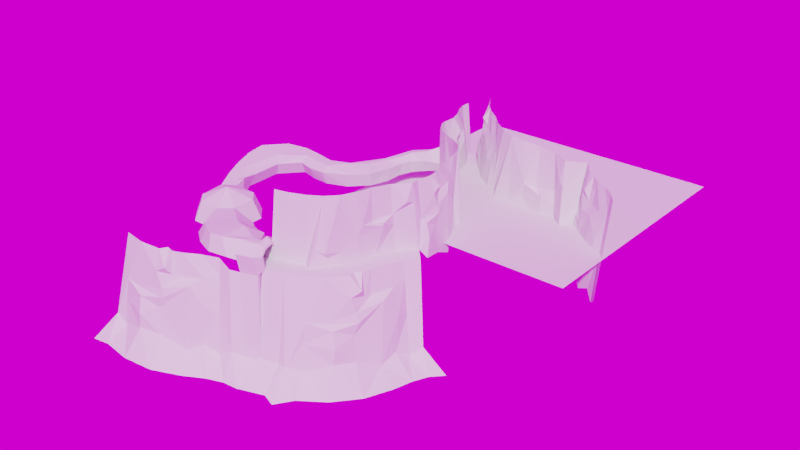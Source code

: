 # Source: CLIFF.blend  (saved by Blender 2.90.8; exported with 4.5.12 LTS)
import bpy
from mathutils import Matrix  # noqa: F401  (used for matrix-valued properties, if any)

bpy.ops.wm.read_factory_settings(use_empty=True)
scene = bpy.context.scene
scene.name = 'Scene'

# ---- collections
col_collection = bpy.data.collections.new('Collection'); scene.collection.children.link(col_collection)

# ---- images (referenced by path relative to the original .blend; pixels are not part of the script)
import os
ASSET_DIR = os.environ.get("B2B_ASSET_DIR", "")  # directory of the original .blend (textures are referenced by path, not embedded)
HERE = os.path.dirname(os.path.abspath(__file__))  # packed textures are extracted next to this script under _unpacked/

def load_image(name, relpath, width, height, colorspace="sRGB"):
    """Load a texture the original file referenced (path relative to the .blend, or extracted next to this script)."""
    p = next((c for c in (os.path.join(HERE, relpath), os.path.join(ASSET_DIR, relpath)) if relpath and os.path.exists(c)), "")
    if p:
        img = bpy.data.images.load(p, check_existing=True)
        img.name = name
    else:  # same state as the original file: an image datablock whose file is absent (Cycles renders it pink)
        img = bpy.data.images.new(name, width, height)
        img.source = "FILE"
        img.filepath = "//" + (relpath or name)
    img.colorspace_settings.name = colorspace
    return img
img_sunset_in_the_chalk_quarry_1k_hdr = load_image('sunset_in_the_chalk_quarry_1k.hdr', 'sunset_in_the_chalk_quarry_1k.hdr', 1024, 1024, 'Linear Rec.709')

# ---- world
world_easyhdr = bpy.data.worlds.new('EasyHDR'); scene.world = world_easyhdr
world_easyhdr.use_nodes = True; world_easyhdr.node_tree.nodes.clear()
_N = world_easyhdr.node_tree.nodes; _L = world_easyhdr.node_tree.links
n0 = _N.new('ShaderNodeTexCoord'); n0.name = 'Texture Coordinate'; n0.location = (130, 252)
n1 = _N.new('ShaderNodeMapping'); n1.name = 'Mapping'; n1.location = (310, 252)
n2 = _N.new('ShaderNodeTexEnvironment'); n2.name = 'Environment'; n2.location = (680, 252)
n2.image = img_sunset_in_the_chalk_quarry_1k_hdr
n3 = _N.new('ShaderNodeBackground'); n3.name = 'Background'; n3.location = (1500, 252)
n4 = _N.new('ShaderNodeGamma'); n4.name = 'Gamma'; n4.location = (960, 350)
n5 = _N.new('ShaderNodeHueSaturation'); n5.name = 'Saturation'; n5.location = (1120, 350)
n6 = _N.new('ShaderNodeMix'); n6.name = 'Mix'; n6.location = (1290, 350)
n6.data_type = 'RGBA'
n6.blend_type = 'MULTIPLY'
n6.inputs[0].default_value = 0.0
n7 = _N.new('ShaderNodeMath'); n7.name = 'Math_multiply'; n7.location = (960, 100)
n7.operation = 'MULTIPLY'
n7.inputs[1].default_value = 0.0
n7.inputs[2].default_value = 0.0
n8 = _N.new('ShaderNodeMath'); n8.name = 'Math_divide'; n8.location = (1120, 100)
n8.operation = 'DIVIDE'
n8.inputs[1].default_value = 100.0
n8.inputs[2].default_value = 0.0
n9 = _N.new('ShaderNodeMath'); n9.name = 'Math_add'; n9.location = (1290, 100)
n9.inputs[1].default_value = 1.0
n9.inputs[2].default_value = 0.0
n10 = _N.new('ShaderNodeOutputWorld'); n10.name = 'World Output'; n10.location = (1660, 252)
_L.new(n0.outputs[0], n1.inputs[0])
_L.new(n1.outputs[0], n2.inputs[0])
_L.new(n2.outputs[0], n4.inputs[0])
_L.new(n4.outputs[0], n5.inputs[4])
_L.new(n5.outputs[0], n6.inputs[6])
_L.new(n2.outputs[0], n7.inputs[0])
_L.new(n7.outputs[0], n8.inputs[0])
_L.new(n8.outputs[0], n9.inputs[0])
_L.new(n9.outputs[0], n3.inputs[1])
_L.new(n6.outputs[2], n3.inputs[0])
_L.new(n3.outputs[0], n10.inputs[0])
n10.is_active_output = True
world_easyhdr.use_sun_shadow = False
world_easyhdr.sun_shadow_jitter_overblur = 0.0

# ---- meshes
me_plane = bpy.data.meshes.new('Plane')
me_plane.from_pydata([(-4.241, -3.177, 0.824), (-5.058, -1.351, 0.8315), (-5.763, -3.779, 0.9532), (-6.467, -1.908, 0.9532), (-2.349, -2.159, 0.6897), (-3.438, -0.4815, 0.7167), (-0.6326, -0.7646, 0.5534), (-2.713, -0.8534, 0.6075), (0.7134, 1.068, 0.4238), (-1.052, 2.003, 0.5104), (1.457, 3.217, 0.317), (-0.4997, 3.615, 0.4306), (1.853, 5.104, 0.2348), (-0.07215, 5.636, 0.3422), (2.478, 6.786, 0.1392), (0.6953, 7.688, 0.2252), (3.429, 8.116, 0.02648), (2.063, 9.576, 0.06373), (-5.85, -7.645, -10.54), (-3.365, -6.632, -10.7), (-0.7775, -5.235, -10.87), (1.669, -3.241, -11.04), (3.643, -0.5476, -11.2), (4.716, 2.494, -11.33), (5.203, 4.822, -11.44), (5.837, 6.555, -11.55), (6.882, 7.985, -11.69), (-3.785, -2.932, 0.7916), (-2.259, -6.836, -11.13), (-1.521, -2.553, -3.901), (-1.829, -2.946, -6.209), (0.9424, -1.429, -6.491), (0.5203, -1.204, -4.728), (-0.1659, -1.213, -4.181), (1.836, 1.042, -4.294), (1.445, 0.6796, -5.63), (1.197, 0.6443, -1.713), (1.596, 1.047, -3.286), (2.608, 3.709, -2.803), (1.598, 2.947, -2.212), (3.153, 5.239, -4.816), (2.562, 5.155, -1.963), (2.7, 6.67, -1.693), (3.161, 6.428, -5.499), (-1.605, -3.284, -9.172), (-3.702, -4.33, -8.482), (-5.699, -5.129, -8.255), (3.091, 4.776, -8.938), (1.781, 0.5011, -8.412), (4.442, 7.391, -9.077), (0.7379, -1.59, -8.174), (-2.642, -4.228, -8.442), (2.869, 2.939, -9.602), (3.681, 6.155, -9.789), (-2.915, -4.37, -8.396), (1.823, 1.522, -1.095), (1.464, 2.179, -2.045), (0.4557, 1.88, 0.3983), (1.146, 2.318, 0.3617), (-4.745, -0.955, 7.961), (-6.021, -1.459, 8.071), (-3.28, -0.168, 7.857), (-2.034, 0.8408, 7.758), (-1.12, 2.081, 7.67), (-0.6198, 3.539, 7.598), (-0.2328, 5.369, 7.518), (0.4618, 7.227, 7.412), (1.699, 8.935, 7.266), (-2.405, -0.08013, 2.408), (-1.609, 0.2518, 2.11), (-1.065, 2.018, 1.866), (-1.762, 0.8055, 1.405), (0.604, 7.508, 3.037), (0.5642, 7.429, 4.262), (-0.5453, 3.586, 3.153), (-0.1171, 3.92, 4.18), (-0.1516, 5.288, 3.981), (0.6298, 6.021, 3.798), (0.5915, 6.082, 3.503), (1.8, 9.113, 5.269), (1.657, 8.152, 5.468), (1.451, 10.06, 7.095), (1.141, 13.61, 6.899), (2.787, 10.29, 1.242), (2.409, 10.26, 2.707), (2.325, 12.32, 3.068), (2.219, 11.91, 1.958), (2.069, 11.78, 5.213), (1.35, 13.49, 4.798), (1.048, 15.38, 5.005), (2.52, 11.94, -1.065), (2.203, 14.03, -2.054), (2.111, 12.64, 5.726), (1.59, 12.92, 4.936), (1.318, 12.88, 6.936), (-16.32, -0.0226, -0.05593), (-14.83, -1.487, 0.1744), (-14.88, 1.367, -0.1241), (-13.49, -0.001631, 0.1547), (-13.11, -2.786, 0.4729), (-12.05, -1.092, 0.4051), (-11.12, -3.733, 0.7546), (-10.47, -1.845, 0.6287), (-8.915, -4.159, 0.9946), (-8.786, -2.171, 0.8122), (-6.679, -3.994, 1.003), (-7.058, -2.043, 0.9467), (-16.31, -2.309, 0.5743), (-14.09, -3.994, 0.9615), (-11.5, -5.222, 1.327), (-12.02, 1.083, 1.75), (-11.08, 0.372, 1.913), (-10.05, -0.119, 2.059), (-8.953, -0.3319, 2.179), (-14.64, 1.062, 2.496), (-8.095, -2.628, 2.953), (-12.38, -0.6467, 2.793), (-11.68, -1.176, 2.915), (-10.91, -1.542, 3.024), (-10.1, -1.701, 3.113), (-8.794, -5.255, 1.638), (-16.13, -0.0457, 2.346), (-8.025, -3.709, 3.119), (-14.64, -2.789, 2.447), (-13.34, -3.775, 2.674), (-11.83, -4.495, 2.888), (-10.24, -4.514, 3.07), (-7.82, -1.775, 2.515), (-7.71, -4.048, 2.461), (-5.63, -3.362, 2.94), (-5.584, -3.349, 2.72), (-6.016, -2.234, 2.934), (-5.971, -2.222, 2.714), (-5.321, -4.118, 2.37), (-5.401, -3.885, 2.301), (-5.46, -3.711, 0.847), (-5.5, -3.595, 0.8708), (-6.134, -1.744, 2.371), (-6.201, -1.548, 2.45), (-6.099, -1.845, 0.8701), (-6.187, -1.589, 0.8751), (-6.039, -3.829, 3.38), (-6.602, -2.185, 3.37), (-5.587, -4.933, 2.548), (-5.791, -4.339, 0.3253), (-6.871, -1.183, 2.664), (-6.851, -1.243, 0.3663), (-7.728, -4.473, 3.457), (-7.277, -5.577, 2.625), (-7.48, -4.982, 0.4029), (-5.271, -4.981, -8.504), (-6.825, -5.539, -8.388), (-19.53, -8.201, 1.855), (-17.33, -8.457, 1.719), (-15.08, -8.142, 1.589), (-13.02, -7.174, 1.482), (-11.4, -6.141, 1.4), (-9.755, -5.414, 1.304), (-8.176, -5.645, 0.7156), (-20.64, -11.47, -9.706), (-17.5, -11.83, -9.875), (-14.19, -11.37, -10.04), (-11.27, -10.01, -10.17), (-9.259, -8.736, -10.27), (-7.576, -7.981, -10.39), (-5.823, -7.731, -10.53), (-22.82, -11.53, -9.968), (-19.23, -9.068, -2.736), (-19.73, -9.123, -5.044), (-16.71, -10.05, -5.326), (-16.84, -9.589, -3.563), (-17.33, -9.104, -3.016), (-14.32, -8.964, -3.129), (-14.85, -8.936, -4.465), (-15.05, -8.784, -0.5475), (-14.48, -8.788, -2.121), (-11.87, -7.655, -1.638), (-13.12, -7.463, -1.047), (-10.39, -6.977, -3.651), (-10.86, -6.613, -0.7979), (-9.683, -5.654, -0.5278), (-9.535, -6.153, -4.334), (-19.82, -9.519, -8.007), (-10.77, -7.256, -7.773), (-14.74, -9.301, -7.246), (-7.951, -6.398, -7.911), (-16.97, -10.01, -7.009), (-21.22, -9.436, -7.277), (-12.24, -8.38, -8.437), (-9.367, -6.716, -8.624), (-13.98, -8.619, 0.07006), (-13.76, -7.904, -0.8801), (-14.68, -7.391, 1.563), (-13.88, -7.579, 1.527), (-6.021, -3.559, 0.4408), (-5.501, -4.201, -8.388), (-16.95, 0.662, -0.57), (-15.56, 2.001, -0.57), (-15.51, 4.728, -0.57), (-16.85, 6.115, -0.57), (-19.58, 6.163, -0.57), (-20.97, 4.824, -0.57), (-21.01, 2.098, -0.57), (-19.67, 0.7103, -0.57), (-17.43, 2.551, -0.6629), (-19.13, 2.581, -0.6629), (-19.1, 4.275, -0.6629), (-17.4, 4.245, -0.6629), (-19.07, 0.9527, -0.6629), (-20.75, 2.695, -0.6629), (-20.72, 4.218, -0.6629), (-18.98, 5.9, -0.6629), (-17.46, 5.873, -0.6629), (-15.78, 4.13, -0.6629), (-15.8, 2.608, -0.6629), (-17.55, 0.9257, -0.6629), (-19.0, 5.575, -0.6629), (-19.03, 5.25, -0.6629), (-19.05, 4.925, -0.6629), (-19.07, 4.6, -0.6629), (-17.76, 5.878, -0.6629), (-18.07, 5.884, -0.6629), (-18.37, 5.889, -0.6629), (-18.68, 5.894, -0.6629), (-17.41, 4.57, -0.6629), (-17.42, 4.896, -0.6629), (-17.44, 5.222, -0.6629), (-17.45, 5.547, -0.6629), (-18.76, 4.269, -0.6629), (-18.42, 4.263, -0.6629), (-18.08, 4.257, -0.6629), (-17.74, 4.251, -0.6629), (-16.1, 4.153, -0.6629), (-16.43, 4.176, -0.6629), (-16.75, 4.199, -0.6629), (-17.08, 4.222, -0.6629), (-15.8, 2.912, -0.6629), (-15.79, 3.217, -0.6629), (-15.79, 3.521, -0.6629), (-15.78, 3.826, -0.6629), (-17.11, 2.562, -0.6629), (-16.78, 2.573, -0.6629), (-16.45, 2.585, -0.6629), (-16.13, 2.596, -0.6629), (-17.41, 3.906, -0.6629), (-17.41, 3.567, -0.6629), (-17.42, 3.228, -0.6629), (-17.43, 2.889, -0.6629), (-20.43, 2.672, -0.6629), (-20.1, 2.65, -0.6629), (-19.78, 2.627, -0.6629), (-19.45, 2.604, -0.6629), (-20.73, 3.913, -0.6629), (-20.73, 3.609, -0.6629), (-20.74, 3.304, -0.6629), (-20.74, 3.0, -0.6629), (-19.42, 4.263, -0.6629), (-19.75, 4.252, -0.6629), (-20.07, 4.241, -0.6629), (-20.4, 4.229, -0.6629), (-19.12, 2.92, -0.6629), (-19.11, 3.258, -0.6629), (-19.11, 3.597, -0.6629), (-19.1, 3.936, -0.6629), (-19.08, 1.278, -0.6629), (-19.09, 1.604, -0.6629), (-19.1, 1.929, -0.6629), (-19.11, 2.255, -0.6629), (-17.85, 0.9311, -0.6629), (-18.15, 0.9365, -0.6629), (-18.46, 0.9419, -0.6629), (-18.76, 0.9473, -0.6629), (-17.45, 2.226, -0.6629), (-17.48, 1.901, -0.6629), (-17.5, 1.576, -0.6629), (-17.52, 1.251, -0.6629), (-18.79, 2.575, -0.6629), (-18.45, 2.569, -0.6629), (-18.11, 2.563, -0.6629), (-17.77, 2.557, -0.6629), (-17.75, 3.912, -0.6362), (-17.75, 3.573, -0.5587), (-17.76, 3.234, -0.5587), (-17.76, 2.895, -0.6362), (-18.08, 3.918, -0.5587), (-18.09, 3.579, -0.403), (-18.1, 3.24, -0.403), (-18.1, 2.901, -0.5587), (-18.42, 3.924, -0.5587), (-18.43, 3.585, -0.403), (-18.44, 3.246, -0.403), (-18.44, 2.907, -0.5587), (-18.76, 3.93, -0.6362), (-18.77, 3.591, -0.5587), (-18.77, 3.252, -0.5587), (-18.78, 2.913, -0.6362), (-17.08, 3.89, -0.631), (-16.76, 3.874, -0.5499), (-16.43, 3.858, -0.5454), (-16.11, 3.842, -0.622), (-17.09, 3.558, -0.55), (-16.76, 3.549, -0.403), (-16.44, 3.539, -0.403), (-16.11, 3.53, -0.55), (-17.09, 3.226, -0.55), (-16.77, 3.224, -0.403), (-16.44, 3.221, -0.403), (-16.12, 3.219, -0.55), (-17.1, 2.894, -0.631), (-16.77, 2.898, -0.5499), (-16.45, 2.903, -0.5454), (-16.12, 2.908, -0.622), (-18.78, 2.249, -0.631), (-18.78, 1.924, -0.5499), (-18.77, 1.598, -0.5454), (-18.77, 1.273, -0.622), (-18.45, 2.243, -0.55), (-18.45, 1.918, -0.403), (-18.45, 1.593, -0.403), (-18.46, 1.267, -0.55), (-18.12, 2.237, -0.55), (-18.13, 1.912, -0.403), (-18.14, 1.587, -0.403), (-18.15, 1.262, -0.55), (-17.79, 2.232, -0.631), (-17.8, 1.906, -0.5499), (-17.82, 1.581, -0.5454), (-17.83, 1.256, -0.622), (-18.74, 4.594, -0.631), (-18.72, 4.919, -0.5499), (-18.71, 5.244, -0.5454), (-18.69, 5.569, -0.622), (-18.41, 4.588, -0.55), (-18.4, 4.913, -0.403), (-18.39, 5.238, -0.403), (-18.38, 5.564, -0.55), (-18.08, 4.582, -0.55), (-18.07, 4.907, -0.403), (-18.07, 5.233, -0.403), (-18.07, 5.558, -0.55), (-17.74, 4.576, -0.631), (-17.75, 4.902, -0.5499), (-17.75, 5.227, -0.5454), (-17.76, 5.553, -0.622), (-19.44, 2.936, -0.631), (-19.77, 2.952, -0.5499), (-20.09, 2.968, -0.5454), (-20.42, 2.984, -0.622), (-19.44, 3.268, -0.55), (-19.76, 3.277, -0.403), (-20.09, 3.286, -0.403), (-20.41, 3.295, -0.55), (-19.43, 3.599, -0.55), (-19.76, 3.602, -0.403), (-20.08, 3.604, -0.403), (-20.41, 3.607, -0.55), (-19.43, 3.931, -0.631), (-19.75, 3.927, -0.5499), (-20.08, 3.922, -0.5454), (-20.4, 3.918, -0.622), (-16.73, 0.2024, -0.3074), (-15.11, 1.765, -0.3074), (-15.05, 4.947, -0.3074), (-16.62, 6.567, -0.3074), (-19.83, 6.82, -0.09423), (-21.52, 5.577, -0.09238), (-21.47, 1.878, -0.3074), (-19.91, 0.2589, -0.3074), (-17.07, 0.9173, 1.713), (-15.81, 2.132, 1.713), (-15.77, 4.606, 1.713), (-16.98, 5.864, 1.713), (-19.58, 5.966, 1.737), (-20.76, 2.22, 1.713), (-19.54, 0.9612, 1.713), (0.4496, 17.09, -2.51), (-1.287, 20.06, -2.785), (-2.685, 21.03, -2.892), (0.1915, 17.32, 7.02), (-0.4377, 18.8, 6.888), (-5.896, 22.95, 6.426), (-1.304, 20.05, -0.976), (-0.3292, 19.05, -1.591), (-5.919, 23.77, 1.318), (-6.063, 23.1, 2.222), (-4.759, 22.76, 1.209), (-6.813, 24.6, 3.598), (-6.459, 24.35, 3.832), (-7.488, 27.39, 5.86), (-8.181, 29.06, 5.742), (-9.459, 31.71, 5.544), (-9.596, 33.0, 5.419), (-6.404, 25.94, 0.1468), (-6.85, 27.55, -0.8529), (-7.955, 28.97, 2.937), (-8.549, 30.79, 3.213), (-9.266, 31.76, 3.513), (-8.865, 31.86, -0.7076), (-6.557, 27.62, -4.887), (-8.413, 31.97, -6.415), (-7.629, 28.45, 3.122), (-7.891, 28.36, 5.791), (0.3635, 17.17, 0.6667), (1.564, 11.86, 6.988), (0.5966, 15.04, 6.831), (0.2935, 16.43, 6.751), (1.954, 9.959, 3.162), (2.163, 12.22, 3.905), (1.699, 14.43, 4.307), (1.407, 15.69, 2.634), (0.4916, 16.45, 5.229), (0.903, 16.49, 2.067), (1.564, 15.35, -1.502), (2.719, 10.09, -0.8674), (1.367, 16.53, -2.209), (-21.0, 5.034, 1.72), (-18.26, 3.413, 2.897), (1.006, 17.68, -2.655), (-4.512, 22.0, -3.009), (-6.276, 23.3, -3.166), (-6.639, 25.22, -3.381), (-1.38, 20.02, 6.77), (-2.646, 20.9, 6.674), (-4.3, 21.77, 6.567), (-6.898, 24.53, 6.231), (0.3464, 18.19, -0.2524), (0.2451, 19.05, -0.65), (-2.67, 20.98, 0.7413), (-2.874, 21.49, 2.113), (-4.199, 21.83, 1.846), (-4.69, 22.78, 1.603), (-7.319, 25.6, 6.004), (-8.942, 30.39, 5.65), (-6.035, 26.03, -1.808), (-6.812, 25.71, 1.502), (-6.809, 27.97, 0.6282), (-6.978, 27.4, 3.491), (-6.954, 27.85, 1.746), (-7.758, 29.96, 2.282), (-8.243, 31.15, 0.0494), (-8.035, 30.84, -5.471), (-8.614, 33.11, -5.625), (-6.072, 25.83, -4.624), (-7.198, 29.64, -6.207), (-7.07, 28.25, 4.176), (0.2775, 17.24, 3.843), (-6.019, 32.3, 7.095), (-7.029, 31.4, 1.242), (-6.724, 31.62, 2.707), (-6.499, 32.12, 3.162), (-3.905, 28.47, 4.307), (-2.851, 28.01, 5.005), (-2.14, 27.15, 2.067), (-5.927, 30.14, -1.065), (-7.075, 31.6, -0.8674), (-2.512, 26.87, -2.209), (-5.208, 29.77, 5.726), (-4.616, 29.8, 4.936), (-4.408, 29.98, 6.936), (-1.438, 26.88, -2.51), (7.561, 25.19, -3.166), (0.2238, 25.9, 6.888), (3.21, 25.3, 6.674), (5.075, 25.44, 6.567), (-0.764, 26.0, -0.2524), (-0.2231, 25.33, -0.65), (1.624, 25.3, -0.976), (0.2659, 25.63, -1.591), (7.362, 25.23, 0.5872), (7.276, 25.25, 2.222), (5.02, 25.34, 1.846), (8.781, 24.28, 3.566), (8.274, 24.4, 3.832), (10.43, 26.05, 6.004), (13.0, 23.57, 5.742), (14.35, 22.85, 5.65), (16.3, 20.98, 5.419), (9.844, 25.27, 0.1468), (9.989, 25.79, 0.7535), (11.26, 23.77, 0.6282), (11.07, 24.15, -0.8529), (11.32, 23.95, 1.746), (15.36, 21.86, 3.513), (15.07, 21.56, -0.7076), (13.83, 21.98, -5.471), (14.75, 21.23, -6.415), (-1.323, 26.86, 0.6667), (-1.207, 26.84, 3.843), (-5.159, 30.72, 6.988), (-3.869, 29.46, 6.899), (-2.648, 28.54, 6.831), (-1.652, 27.52, 6.751), (-5.558, 29.92, 3.068), (-5.685, 30.32, 1.958), (-5.627, 30.51, 5.213), (-5.472, 30.09, 3.905), (-4.109, 29.45, 4.798), (-2.991, 27.56, 2.634), (-1.811, 27.4, 5.229), (-3.302, 27.76, -1.502), (-4.545, 28.54, -2.054), (-1.592, 26.08, -2.655), (1.614, 25.28, -2.785), (3.316, 25.2, -2.892), (5.376, 25.36, -3.009), (8.887, 23.76, -3.381), (-1.092, 26.82, 7.02), (1.67, 25.37, 6.77), (7.053, 25.29, 6.426), (8.74, 24.48, 6.231), (3.276, 25.24, 0.7413), (3.716, 24.92, 2.113), (5.941, 24.79, 1.603), (5.989, 24.84, 1.209), (11.53, 24.62, 5.86), (15.5, 22.0, 5.544), (9.579, 25.0, -1.808), (11.1, 24.34, 3.491), (13.12, 22.59, 2.282), (12.77, 23.53, 2.937), (14.17, 21.83, 0.0494), (14.23, 22.3, 3.213), (10.86, 23.93, -4.887), (15.52, 20.37, -5.625), (9.502, 25.19, -4.624), (12.48, 22.56, -6.207), (11.63, 23.67, 4.176), (12.21, 23.8, 3.122), (12.39, 24.01, 5.791), (-6.47, 23.96, 2.939), (-6.251, 23.71, 1.183), (-6.584, 24.26, 2.736), (-6.327, 23.66, 1.19), (-21.71, 5.443, 0.7339), (-22.53, 7.922, 0.3236), (-20.72, 8.758, 0.3102), (-21.45, 10.52, 0.5006), (-21.95, 12.27, 0.6846), (-23.92, 11.91, 0.7484), (-21.94, 13.67, 0.8232), (-21.06, 14.34, 0.8829), (-19.48, 14.5, 0.9215), (-17.69, 14.2, 0.9368), (-17.21, 16.11, 1.229), (-15.77, 13.65, 0.9385), (-13.61, 13.29, 1.104), (-11.1, 13.8, 1.305), (-13.51, 15.26, 1.231), (-9.639, 15.97, 1.104), (-12.17, 15.47, 1.231), (-11.52, 16.58, 1.231), (-11.22, 18.3, 1.231), (-9.248, 18.18, 0.9385), (-11.21, 20.31, 1.216), (-9.235, 20.17, 0.9385), (-8.784, 21.56, 0.9385), (-7.635, 22.63, 1.049), (-7.088, 23.25, 1.051), (-7.05, 25.66, 3.471), (-6.85, 25.18, 3.445), (-20.24, 12.4, 0.6235), (-23.79, 14.42, 0.9937), (-19.36, 16.47, 1.21), (-8.692, 24.3, 1.231), (-13.05, 16.61, 1.325), (-23.33, 9.834, 0.5303), (-21.72, 16.21, 1.151), (-15.27, 14.74, 1.347), (-10.43, 22.66, 1.231), (-7.906, 24.86, 1.231), (-15.39, 15.2, 1.985), (-13.31, 16.98, 1.913), (-23.28, 7.735, 0.8752), (-24.14, 9.809, 1.099), (-24.78, 12.06, 1.336), (-24.64, 14.78, 1.602), (-22.4, 16.72, 1.772), (-19.84, 17.01, 1.836), (-17.51, 16.62, 1.857), (-11.4, 20.46, 1.804), (-10.62, 22.78, 1.819), (-8.979, 24.52, 1.819), (-7.992, 24.96, 1.819), (-12.39, 15.8, 2.983), (-22.26, 7.357, 1.945), (-23.12, 9.431, 2.169), (-23.76, 11.68, 2.406), (-23.73, 13.6, 2.672), (-21.48, 15.54, 2.842), (-18.92, 15.83, 2.906), (-16.59, 15.44, 2.927), (-14.37, 14.82, 3.055), (-10.48, 19.28, 2.874), (-9.649, 22.83, 2.889), (-8.01, 24.57, 2.889), (-7.024, 25.01, 2.889), (-19.85, 6.6, 1.979), (-19.79, 7.215, 2.05), (-19.95, 8.974, 1.85), (-17.45, 13.48, 2.37), (-15.85, 13.03, 2.371), (-13.78, 12.82, 2.509), (-10.73, 13.65, 2.803), (-9.359, 15.57, 2.6), (-9.059, 18.13, 2.437), (-8.768, 20.27, 2.438), (-8.459, 21.1, 2.434), (-7.312, 21.93, 2.543), (-19.56, 11.99, 2.11), (-20.51, 7.107, 1.835), (-21.6, 9.114, 2.102), (-17.5, 14.44, 2.896), (-15.18, 13.95, 2.928), (-13.73, 13.66, 3.015), (-11.9, 15.05, 3.369), (-10.76, 16.6, 3.069), (-10.05, 18.78, 2.839), (-9.306, 20.72, 2.956), (-9.039, 21.81, 3.103), (-7.834, 23.24, 3.123), (-20.77, 12.96, 2.575), (-6.838, 25.36, 2.708), (-6.825, 25.53, 1.972), (-7.177, 25.43, 1.333), (-7.541, 25.14, 1.231), (-6.698, 23.42, 1.05), (-6.308, 23.59, 1.168)], [], [(2, 0, 1, 3), (0, 27, 4, 5, 1), (4, 6, 7, 5), (6, 8, 9, 7), (8, 57, 58, 10, 11, 9), (10, 12, 13, 11), (12, 14, 15, 13), (14, 16, 17, 15), (12, 10, 39, 38, 52, 47, 40, 41), (0, 2, 46, 45), (16, 14, 42, 43, 53, 49), (6, 4, 29, 33), (10, 58, 56, 39), (8, 6, 33, 34, 37, 36), (4, 51, 44, 30, 29), (14, 12, 41, 42), (28, 51, 54), (27, 0, 45, 54), (33, 29, 32), (32, 29, 30, 31), (31, 30, 44, 50), (34, 33, 32, 35), (35, 31, 50, 48), (31, 35, 32), (39, 56, 55, 36, 37), (37, 34, 35, 48, 52, 38), (38, 39, 37), (42, 40, 43), (40, 42, 41), (43, 40, 47, 53), (47, 52, 23, 24), (48, 50, 21, 22), (52, 48, 22, 23), (45, 46, 18, 19), (54, 51, 4, 27), (53, 47, 24, 25), (50, 44, 20, 21), (49, 53, 25, 26), (54, 45, 19, 28), (44, 51, 28, 20), (56, 58, 55), (55, 57, 8, 36), (57, 55, 58), (7, 68, 69, 63, 62), (13, 15, 72, 77, 78), (1, 5, 61, 59), (9, 11, 74, 75, 64, 63, 70), (15, 17, 79, 73, 72), (3, 1, 59, 60), (5, 7, 62, 61), (11, 13, 78, 74), (404, 82, 88, 408, 91, 412, 409, 89), (63, 69, 70), (70, 69, 68, 71), (71, 68, 7, 9, 70), (74, 78, 75), (75, 76, 65, 64), (76, 75, 78, 77), (77, 73, 76), (76, 73, 66, 65), (73, 77, 72), (73, 80, 66), (80, 73, 79), (66, 80, 79, 67), (82, 94, 93, 88), (403, 81, 406, 85, 407, 87), (405, 404, 89, 410), (85, 406, 84, 86), (86, 83, 413, 90), (83, 86, 84), (88, 93, 92, 87, 407), (407, 85, 86, 90, 91, 408), (408, 88, 407), (409, 410, 89), (93, 94, 92), (67, 406, 81), (406, 67, 17), (413, 83, 84, 406, 17), (92, 94, 403), (403, 87, 92), (95, 96, 98, 97), (96, 99, 100, 98), (99, 101, 102, 100), (101, 103, 104, 102), (103, 105, 106, 104), (103, 101, 109, 120), (101, 99, 108, 109), (99, 96, 107, 108), (102, 104, 113, 112), (100, 102, 112, 111), (98, 100, 111, 110), (98, 110, 97), (96, 95, 107), (103, 120, 105), (104, 106, 113), (112, 113, 119, 118), (110, 111, 117, 116), (97, 110, 116, 114), (111, 112, 118, 117), (113, 106, 127, 115, 119), (105, 120, 126, 122, 128), (120, 109, 125, 126), (108, 107, 123, 124), (107, 95, 121, 123), (109, 108, 124, 125), (117, 118, 119, 115, 122, 126, 125, 124, 123, 121, 114, 116), (3, 106, 105, 2), (129, 130, 132, 131), (130, 129, 133, 134), (134, 133, 135, 136), (131, 132, 137, 138), (138, 137, 139, 140), (133, 129, 141, 143), (129, 131, 142, 141), (135, 133, 143, 144), (138, 145, 146, 140), (131, 138, 145, 142), (144, 143, 148, 149), (143, 141, 147, 148), (144, 149, 151, 150), (156, 155, 177, 176, 188, 183, 178, 179), (158, 157, 180, 181, 189, 185), (153, 152, 167, 171), (155, 193, 191, 177), (154, 153, 171, 172, 175, 174), (152, 187, 182, 168, 167), (157, 156, 179, 180), (171, 167, 170), (170, 167, 168, 169), (169, 168, 182, 186), (172, 171, 170, 173), (173, 169, 186, 184), (169, 173, 170), (177, 191, 190, 174, 175), (175, 172, 173, 184, 188, 176), (176, 177, 175), (180, 178, 181), (178, 180, 179), (181, 178, 183, 189), (183, 188, 162, 163), (184, 186, 160, 161), (188, 184, 161, 162), (189, 183, 163, 164), (186, 182, 159, 160), (185, 189, 164, 165), (182, 187, 166, 159), (191, 193, 190), (190, 192, 154, 174), (192, 190, 193), (151, 149, 158, 185), (150, 151, 165), (185, 165, 151), (144, 150, 195, 194), (144, 194, 135), (139, 127, 106), (139, 137, 127), (127, 137, 132, 115), (115, 132, 130, 122), (128, 134, 136, 105), (122, 130, 134, 128), (208, 203, 196, 215, 268, 269, 270, 271), (240, 204, 272), (359, 259, 210, 252), (210, 201, 202, 209, 255, 254, 253, 252), (197, 198, 213, 239, 238, 237, 236, 214), (343, 227, 212, 220), (327, 268, 215, 275), (251, 267, 205), (311, 243, 214, 236), (219, 256, 206), (212, 199, 200, 211, 223, 222, 221, 220), (235, 224, 207), (295, 260, 205, 276), (247, 283, 279, 204), (283, 287, 278, 279), (287, 291, 277, 278), (291, 295, 276, 277), (207, 231, 280, 244), (244, 280, 281, 245), (245, 281, 282, 246), (246, 282, 283, 247), (231, 230, 284, 280), (280, 284, 285, 281), (281, 285, 286, 282), (282, 286, 287, 283), (230, 229, 288, 284), (284, 288, 289, 285), (285, 289, 290, 286), (286, 290, 291, 287), (229, 228, 292, 288), (288, 292, 293, 289), (289, 293, 294, 290), (290, 294, 295, 291), (228, 206, 263, 292), (292, 263, 262, 293), (293, 262, 261, 294), (294, 261, 260, 295), (199, 212, 227, 232, 213, 198), (232, 227, 226, 233), (233, 226, 225, 234), (234, 225, 224, 235), (200, 201, 210, 259, 216, 211), (216, 259, 258, 217), (217, 258, 257, 218), (218, 257, 256, 219), (232, 299, 239, 213), (299, 303, 238, 239), (303, 307, 237, 238), (307, 311, 236, 237), (207, 244, 296, 235), (235, 296, 297, 234), (234, 297, 298, 233), (233, 298, 299, 232), (244, 245, 300, 296), (296, 300, 301, 297), (297, 301, 302, 298), (298, 302, 303, 299), (245, 246, 304, 300), (300, 304, 305, 301), (301, 305, 306, 302), (302, 306, 307, 303), (246, 247, 308, 304), (304, 308, 309, 305), (305, 309, 310, 306), (306, 310, 311, 307), (247, 204, 240, 308), (308, 240, 241, 309), (309, 241, 242, 310), (310, 242, 243, 311), (209, 202, 203, 208, 264, 248), (248, 264, 265, 249), (249, 265, 266, 250), (250, 266, 267, 251), (264, 208, 271, 315), (315, 271, 270, 319), (319, 270, 269, 323), (323, 269, 268, 327), (205, 267, 312, 276), (267, 266, 313, 312), (266, 265, 314, 313), (265, 264, 315, 314), (276, 312, 316, 277), (312, 313, 317, 316), (313, 314, 318, 317), (314, 315, 319, 318), (277, 316, 320, 278), (316, 317, 321, 320), (317, 318, 322, 321), (318, 319, 323, 322), (278, 320, 324, 279), (320, 321, 325, 324), (321, 322, 326, 325), (322, 323, 327, 326), (279, 324, 272, 204), (324, 325, 273, 272), (325, 326, 274, 273), (326, 327, 275, 274), (216, 331, 223, 211), (331, 335, 222, 223), (335, 339, 221, 222), (339, 343, 220, 221), (206, 228, 328, 219), (219, 328, 329, 218), (218, 329, 330, 217), (217, 330, 331, 216), (228, 229, 332, 328), (328, 332, 333, 329), (329, 333, 334, 330), (330, 334, 335, 331), (229, 230, 336, 332), (332, 336, 337, 333), (333, 337, 338, 334), (334, 338, 339, 335), (230, 231, 340, 336), (336, 340, 341, 337), (337, 341, 342, 338), (338, 342, 343, 339), (231, 207, 224, 340), (340, 224, 225, 341), (341, 225, 226, 342), (342, 226, 227, 343), (248, 347, 255, 209), (347, 351, 254, 255), (351, 355, 253, 254), (355, 359, 252, 253), (205, 260, 344, 251), (251, 344, 345, 250), (250, 345, 346, 249), (249, 346, 347, 248), (260, 261, 348, 344), (344, 348, 349, 345), (345, 349, 350, 346), (346, 350, 351, 347), (261, 262, 352, 348), (348, 352, 353, 349), (349, 353, 354, 350), (350, 354, 355, 351), (262, 263, 356, 352), (352, 356, 357, 353), (353, 357, 358, 354), (354, 358, 359, 355), (263, 206, 256, 356), (356, 256, 257, 357), (357, 257, 258, 358), (358, 258, 259, 359), (196, 197, 214, 243, 275, 215), (243, 242, 274, 275), (242, 241, 273, 274), (241, 240, 272, 273), (196, 360, 361, 197), (203, 367, 360, 196), (202, 366, 367, 203), (201, 365, 366, 202), (198, 197, 361, 362), (201, 200, 364, 365), (200, 199, 363, 364), (199, 198, 362, 363), (364, 363, 371, 372), (366, 373, 374, 367), (597, 364, 372, 596), (363, 362, 370, 371), (362, 361, 369, 370), (367, 374, 368, 360), (365, 533, 415, 373, 366), (370, 369, 416), (374, 416, 368), (415, 416, 373), (372, 371, 416), (368, 416, 369), (373, 416, 374), (415, 372, 416), (371, 370, 416), (97, 361, 360, 95), (114, 369, 361, 97), (95, 360, 368, 121), (114, 121, 368, 369), (417, 425, 426, 421, 379), (418, 419, 383, 430, 385), (376, 377, 427, 428, 422, 421, 381), (558, 559, 621, 622, 434), (375, 417, 379, 378, 445, 402), (377, 418, 385, 427), (432, 389, 394, 438, 443, 440, 439, 395), (421, 426, 381), (381, 426, 425, 382), (382, 425, 417, 376, 381), (427, 385, 428), (429, 428, 385, 430), (430, 384, 429), (429, 384, 380, 423), (384, 430, 383), (384, 387, 380), (387, 384, 529, 386), (380, 387, 386, 424), (391, 390, 396, 397, 399, 441), (389, 401, 400, 394), (388, 431, 558, 434, 435, 437, 436), (390, 432, 395, 396), (435, 434, 392, 393), (393, 433, 442, 398), (433, 393, 392), (394, 400, 444, 436, 437), (437, 435, 393, 398, 443, 438), (438, 394, 437), (396, 439, 397), (439, 396, 395), (397, 439, 440, 399), (400, 401, 444), (442, 433, 392, 434, 420), (444, 401, 388), (388, 436, 444), (405, 410, 445, 378), (410, 411, 402, 445), (411, 414, 375, 402), (410, 409, 411), (411, 409, 412, 414), (384, 607, 619, 529), (428, 429, 423, 422), (387, 384, 386), (424, 559, 558, 431), (559, 424, 386), (490, 489, 496, 450, 500, 499, 497, 451), (489, 458, 457, 496), (488, 446, 449, 492, 495, 494), (491, 490, 451, 498), (492, 449, 448, 493), (493, 447, 454, 453), (447, 493, 448), (496, 457, 456, 494, 495), (495, 492, 493, 453, 500, 450), (450, 496, 495), (498, 497, 452), (497, 498, 451), (452, 497, 499, 455), (457, 458, 456), (456, 458, 488), (488, 494, 456), (501, 464, 465, 507, 461), (504, 460, 468, 512, 513), (502, 503, 510, 511, 462, 507, 466), (460, 505, 471, 469, 468), (459, 501, 461, 506, 487, 486), (475, 474, 519, 518, 525, 484, 520, 521), (507, 465, 466), (466, 465, 464, 467), (467, 464, 501, 502, 466), (511, 470, 463, 462), (470, 511, 513, 512), (512, 469, 470), (470, 469, 508, 463), (469, 512, 468), (469, 472, 508), (472, 469, 471), (508, 472, 471, 509), (476, 515, 482, 483, 485, 523), (474, 528, 527, 519), (514, 473, 478, 479, 481, 517), (515, 475, 521, 482), (479, 478, 477, 480), (480, 516, 524, 522), (516, 480, 477), (519, 527, 526, 517, 481), (481, 479, 480, 522, 525, 518), (518, 519, 481), (482, 520, 483), (520, 482, 521), (483, 520, 484, 485), (509, 478, 473), (478, 509, 505), (524, 516, 477, 478, 505), (491, 498, 487, 506), (498, 452, 486, 487), (452, 455, 459, 486), (503, 504, 513, 510), (510, 513, 511), (527, 528, 526), (526, 528, 514), (514, 517, 526), (364, 535, 534, 365), (535, 536, 565, 534), (536, 537, 538, 565), (537, 539, 561, 538), (539, 540, 566, 561), (540, 541, 562, 566), (541, 542, 543, 562), (542, 544, 567, 543), (544, 545, 547, 567), (545, 546, 549, 547), (546, 548, 550, 549), (548, 552, 551, 550), (552, 554, 553, 551), (554, 555, 568, 553), (555, 556, 563, 568), (556, 557, 569, 563), (626, 383, 434, 623), (536, 535, 560, 542, 541, 540, 539, 537), (551, 553, 564, 567, 547, 549, 550), (557, 556, 383, 626, 625), (553, 568, 580, 579), (365, 534, 572, 533), (568, 563, 581, 580), (534, 565, 573, 572), (563, 569, 582, 581), (565, 538, 574, 573), (538, 561, 575, 574), (561, 566, 576, 575), (567, 564, 571, 570), (562, 543, 578, 577), (564, 553, 579, 571), (543, 567, 570, 578), (566, 562, 577, 576), (533, 572, 584, 415), (580, 581, 594, 593), (572, 573, 585, 584), (581, 582, 595, 594), (573, 574, 586, 585), (574, 575, 587, 586), (570, 571, 583, 591), (575, 576, 588, 587), (571, 579, 592, 583), (577, 578, 590, 589), (578, 570, 591, 590), (576, 577, 589, 588), (579, 580, 593, 592), (555, 554, 605, 606), (556, 555, 606, 607), (554, 552, 604, 605), (535, 364, 597, 598), (546, 545, 601, 602), (545, 544, 600, 601), (552, 548, 603, 604), (544, 542, 599, 600), (542, 560, 608, 599), (548, 546, 602, 603), (560, 535, 598, 608), (600, 599, 611, 612), (599, 608, 620, 611), (605, 604, 616, 617), (597, 596, 372, 609), (601, 600, 612, 613), (608, 598, 610, 620), (606, 605, 617, 618), (602, 601, 613, 614), (603, 602, 614, 615), (598, 597, 609, 610), (607, 606, 618, 619), (604, 603, 615, 616), (594, 619, 618, 593), (593, 618, 617, 592), (617, 616, 592), (592, 616, 615, 583), (615, 614, 583), (583, 614, 613, 591), (591, 613, 612, 590), (590, 612, 611, 589), (588, 589, 611, 620), (587, 588, 620, 610), (586, 587, 610), (585, 586, 610), (585, 610, 609, 584), (584, 609, 372, 415), (386, 619, 594, 559), (619, 386, 529), (594, 595, 559), (559, 595, 621), (582, 622, 621, 595), (434, 622, 582, 569, 624, 623), (383, 556, 607, 384), (434, 383, 419, 420), (557, 625, 624, 569), (625, 626, 623, 624)])
_uv = me_plane.uv_layers.new(name='UVMap')
_uv.uv.foreach_set('vector', [0.0, 1.0, 0.0, 0.0, 1.0, 0.0, 1.0, 1.0, 0.0, 1.0, 0.0, 0.759, 0.0, 0.0, 1.0, 0.0, 1.0, 1.0, 0.0, 1.0, 0.0, 0.0, 1.0, 0.0, 1.0, 1.0, 0.0, 1.0, 0.0, 0.0, 1.0, 0.0, 1.0, 1.0, 0.0, 1.0, 0.0, 0.7615, 0.0, 0.4183, 0.0, 0.0, 1.0, 0.0, 1.0, 1.0, 0.0, 1.0, 0.0, 0.0, 1.0, 0.0, 1.0, 1.0, 0.0, 1.0, 0.0, 0.0, 1.0, 0.0, 1.0, 1.0, 0.0, 1.0, 0.0, 0.0, 1.0, 0.0, 1.0, 1.0, 0.0, 0.0, 0.0, 1.0, 0.0, 1.0, 0.0, 1.0, 0.0, 1.0, 0.0, 0.0, 0.0, 0.0, 0.0, 0.0, 0.0, 0.0, 0.0, 1.0, 0.0, 1.0, 0.0, 0.0, 0.0, 0.0, 0.0, 1.0, 0.0, 1.0, 0.0, 1.0, 0.0, 1.0, 0.0, 0.0, 0.0, 0.0, 0.0, 1.0, 0.0, 1.0, 0.0, 0.0, 0.0, 0.0, 0.0, 0.4183, 0.0, 0.3338, 0.0, 0.0, 0.0, 0.0, 0.0, 1.0, 0.0, 1.0, 0.0, 0.0, 0.0, 0.0, 0.0, 0.0, 0.0, 0.0, 0.0, 0.5064, 0.0, 0.0, 0.0, 0.0, 0.0, 0.0, 0.0, 0.0, 0.0, 1.0, 0.0, 1.0, 0.0, 0.0, 0.0, 0.6242, 0.0, 0.5064, 0.0, 0.6499, 0.0, 0.759, 0.0, 1.0, 0.0, 1.0, 0.0, 0.6499, 0.0, 0.0, 0.0, 1.0, 0.0, 0.0, 0.0, 0.0, 0.0, 1.0, 0.0, 1.0, 0.0, 0.0, 0.0, 0.0, 0.0, 1.0, 0.0, 1.0, 0.0, 0.0, 0.0, 0.0, 0.0, 1.0, 0.0, 1.0, 0.0, 0.0, 0.0, 0.0, 0.0, 1.0, 0.0, 1.0, 0.0, 0.0, 0.0, 1.0, 0.0, 0.0, 0.0, 1.0, 0.0, 0.0, 0.0, 0.3338, 0.0, 0.6653, 0.0, 1.0, 0.0, 1.0, 0.0, 1.0, 0.0, 1.0, 0.0, 1.0, 0.0, 1.0, 0.0, 0.0, 0.0, 0.0, 0.0, 0.0, 0.0, 0.0, 0.0, 1.0, 0.0, 0.0, 0.0, 1.0, 0.0, 0.0, 0.0, 1.0, 0.0, 0.0, 0.0, 1.0, 0.0, 0.0, 0.0, 1.0, 0.0, 1.0, 0.0, 0.0, 0.0, 0.0, 0.0, 1.0, 0.0, 1.0, 0.0, 0.0, 0.0, 0.0, 0.0, 1.0, 0.0, 1.0, 0.0, 0.0, 0.0, 0.0, 0.0, 1.0, 0.0, 1.0, 0.0, 0.0, 0.0, 0.0, 0.0, 1.0, 0.0, 1.0, 0.0, 0.0, 0.0, 0.6499, 0.0, 0.5064, 0.0, 0.0, 0.0, 0.759, 0.0, 0.0, 0.0, 1.0, 0.0, 1.0, 0.0, 0.0, 0.0, 0.0, 0.0, 1.0, 0.0, 1.0, 0.0, 0.0, 0.0, 0.0, 0.0, 1.0, 0.0, 1.0, 0.0, 0.0, 0.0, 0.6499, 0.0, 1.0, 0.0, 1.0, 0.0, 0.6242, 0.0, 0.0, 0.0, 0.5064, 0.0, 0.6242, 0.0, 0.0, 0.0, 0.3338, 0.0, 0.4183, 0.0, 0.6653, 0.0, 0.6653, 0.0, 0.7615, 0.0, 1.0, 0.0, 1.0, 0.0, 0.7615, 0.0, 0.6653, 0.0, 0.4183, 1.0, 1.0, 1.0, 0.8066, 1.0, 0.6669, 1.0, 0.0, 1.0, 1.0, 1.0, 1.0, 1.0, 0.0, 1.0, 0.0, 1.0, 1.0, 1.0, 1.0, 1.0, 1.0, 1.0, 0.0, 1.0, 0.0, 1.0, 1.0, 1.0, 1.0, 1.0, 0.0, 1.0, 0.0, 1.0, 0.0, 1.0, 0.0, 1.0, 1.0, 1.0, 1.0, 1.0, 1.0, 1.0, 0.0, 1.0, 0.0, 1.0, 1.0, 1.0, 1.0, 1.0, 1.0, 1.0, 0.0, 1.0, 0.0, 1.0, 1.0, 1.0, 1.0, 1.0, 0.0, 1.0, 0.0, 1.0, 1.0, 1.0, 1.0, 1.0, 0.0, 1.0, 0.0, 1.0, 1.0, 0.0, 0.0, 0.0, 1.0, 0.0, 1.0, 0.0, 1.0, 0.0, 1.0, 0.0, 0.0, 0.0, 0.0, 0.0, 0.0, 1.0, 0.0, 1.0, 0.6669, 1.0, 0.0, 1.0, 0.0, 1.0, 0.6669, 1.0, 0.8066, 1.0, 0.4225, 1.0, 0.4225, 1.0, 0.8066, 1.0, 1.0, 1.0, 0.0, 1.0, 0.0, 1.0, 1.0, 1.0, 0.0, 1.0, 1.0, 1.0, 1.0, 1.0, 0.0, 1.0, 0.0, 1.0, 1.0, 1.0, 0.0, 1.0, 1.0, 1.0, 0.0, 1.0, 0.0, 1.0, 1.0, 1.0, 0.0, 1.0, 1.0, 1.0, 1.0, 1.0, 0.0, 1.0, 0.0, 1.0, 1.0, 1.0, 0.0, 1.0, 1.0, 1.0, 0.0, 1.0, 1.0, 1.0, 0.7741, 1.0, 1.0, 1.0, 0.7741, 1.0, 1.0, 1.0, 0.0, 1.0, 1.0, 1.0, 0.7741, 1.0, 0.0, 1.0, 0.0, 0.0, 0.0, 0.0, 0.4183, 0.0, 0.3338, 0.0, 0.0, 0.0, 0.0, 0.0, 1.0, 0.0, 1.0, 0.0, 0.0, 0.0, 0.0, 0.0, 0.0, 0.0, 0.0, 0.0, 1.0, 0.0, 1.0, 0.0, 0.0, 0.0, 0.0, 0.0, 1.0, 0.0, 1.0, 0.0, 0.0, 0.0, 0.0, 0.0, 1.0, 0.0, 1.0, 0.0, 0.0, 0.0, 1.0, 0.0, 0.0, 0.0, 1.0, 0.0, 0.0, 0.0, 0.3338, 0.0, 0.6653, 0.0, 1.0, 0.0, 1.0, 0.0, 1.0, 0.0, 1.0, 0.0, 1.0, 0.0, 1.0, 0.0, 0.0, 0.0, 0.0, 0.0, 0.0, 0.0, 0.0, 0.0, 1.0, 0.0, 1.0, 0.0, 0.0, 0.0, 1.0, 0.0, 0.3338, 0.0, 0.4183, 0.0, 0.6653, 0.0, 0.0, 0.0, 1.0, 0.0, 1.0, 0.0, 1.0, 0.0, 0.0, 0.0, 0.0, 0.0, 1.0, 0.0, 1.0, 0.0, 1.0, 0.0, 1.0, 0.0, 0.0, 0.0, 0.6653, 0.0, 0.4183, 0.0, 0.0, 0.0, 0.0, 0.0, 1.0, 0.0, 0.6653, 0.0, 0.0, 1.0, 0.0, 1.0, 1.0, 0.0, 1.0, 0.0, 0.0, 1.0, 0.0, 1.0, 1.0, 0.0, 1.0, 0.0, 0.0, 1.0, 0.0, 1.0, 1.0, 0.0, 1.0, 0.0, 0.0, 1.0, 0.0, 1.0, 1.0, 0.0, 1.0, 0.0, 0.0, 1.0, 0.0, 1.0, 1.0, 0.0, 1.0, 1.0, 0.0, 0.0, 0.0, 0.0, 0.0, 1.0, 0.0, 1.0, 0.0, 0.0, 0.0, 0.0, 0.0, 1.0, 0.0, 1.0, 0.0, 0.0, 0.0, 0.0, 0.0, 1.0, 0.0, 0.0, 1.0, 1.0, 1.0, 1.0, 1.0, 0.0, 1.0, 0.0, 1.0, 1.0, 1.0, 1.0, 1.0, 0.0, 1.0, 0.0, 1.0, 1.0, 1.0, 1.0, 1.0, 0.0, 1.0, 0.0, 1.0, 0.0, 1.0, 0.0, 1.0, 0.0, 0.0, 0.0, 0.0, 0.0, 0.0, 1.0, 0.0, 1.0, 0.0, 1.0, 0.0, 1.0, 1.0, 1.0, 1.0, 1.0, 1.0, 0.0, 1.0, 1.0, 1.0, 1.0, 1.0, 0.0, 1.0, 0.0, 1.0, 1.0, 1.0, 1.0, 1.0, 0.0, 1.0, 0.0, 1.0, 0.0, 1.0, 0.0, 1.0, 0.0, 1.0, 0.0, 1.0, 1.0, 1.0, 1.0, 1.0, 0.0, 1.0, 1.0, 1.0, 1.0, 1.0, 1.0, 1.0, 1.0, 1.0, 1.0, 1.0, 1.0, 0.0, 1.0, 0.0, 1.0, 0.0, 1.0, 0.0, 1.0, 0.0, 1.0, 0.0, 0.0, 0.0, 0.0, 0.0, 1.0, 0.0, 1.0, 0.0, 0.0, 0.0, 0.0, 0.0, 1.0, 0.0, 0.0, 0.0, 0.0, 0.0, 0.0, 0.0, 0.0, 0.0, 1.0, 0.0, 0.0, 0.0, 0.0, 0.0, 1.0, 0.0, 0.0, 1.0, 1.0, 1.0, 1.0, 1.0, 1.0, 1.0, 1.0, 0.0, 1.0, 0.0, 0.0, 0.0, 0.0, 0.0, 0.0, 0.0, 0.0, 0.0, 0.0, 1.0, 0.0, 1.0, 1.0, 1.0, 0.0, 0.0, 0.0, 0.0, 0.0, 1.0, 0.0, 0.0, 1.0, 0.0, 1.0, 1.0, 0.0, 1.0, 1.0, 0.0, 0.0, 0.0, 0.0, 0.0, 1.0, 0.0, 1.0, 0.0, 0.0, 0.0, 0.0, 0.0, 1.0, 0.0, 0.0, 1.0, 1.0, 1.0, 1.0, 1.0, 0.0, 1.0, 0.0, 1.0, 1.0, 1.0, 1.0, 1.0, 0.0, 1.0, 0.0, 0.0, 0.0, 0.0, 0.0, 0.0, 0.0, 0.0, 0.0, 0.0, 0.0, 1.0, 0.0, 1.0, 0.0, 0.0, 0.0, 0.0, 0.0, 0.0, 0.0, 0.0, 0.0, 0.0, 0.0, 1.0, 0.0, 1.0, 0.0, 1.0, 0.0, 1.0, 0.0, 1.0, 0.0, 1.0, 0.0, 1.0, 0.0, 1.0, 0.0, 0.0, 0.0, 0.0, 0.0, 0.0, 0.0, 0.0, 0.0, 0.0, 0.0, 0.0, 0.0, 0.0, 0.0, 0.0, 0.0, 0.0, 0.0, 0.0, 0.0, 0.0, 0.0, 0.0, 0.0, 0.0, 0.0, 1.0, 0.0, 1.0, 0.0, 1.0, 0.0, 1.0, 0.0, 0.0, 0.0, 0.0, 0.0, 0.0, 0.0, 0.0, 0.0, 1.0, 0.0, 1.0, 0.0, 1.0, 0.0, 1.0, 0.0, 0.0, 0.0, 0.0, 0.0, 1.0, 0.0, 1.0, 0.0, 0.0, 0.0, 0.0, 0.0, 0.4183, 0.0, 0.3338, 0.0, 0.0, 0.0, 0.0, 0.0, 1.0, 0.0, 1.0, 0.0, 0.0, 0.0, 0.0, 0.0, 0.0, 0.0, 0.0, 0.0, 0.5064, 0.0, 0.0, 0.0, 0.0, 0.0, 0.0, 0.0, 0.0, 0.0, 1.0, 0.0, 1.0, 0.0, 0.0, 0.0, 0.0, 0.0, 1.0, 0.0, 0.0, 0.0, 0.0, 0.0, 1.0, 0.0, 1.0, 0.0, 0.0, 0.0, 0.0, 0.0, 1.0, 0.0, 1.0, 0.0, 0.0, 0.0, 0.0, 0.0, 1.0, 0.0, 1.0, 0.0, 0.0, 0.0, 0.0, 0.0, 1.0, 0.0, 1.0, 0.0, 0.0, 0.0, 1.0, 0.0, 0.0, 0.0, 1.0, 0.0, 0.0, 0.0, 0.3338, 0.0, 0.6653, 0.0, 1.0, 0.0, 1.0, 0.0, 1.0, 0.0, 1.0, 0.0, 1.0, 0.0, 1.0, 0.0, 0.0, 0.0, 0.0, 0.0, 0.0, 0.0, 0.0, 0.0, 1.0, 0.0, 0.0, 0.0, 1.0, 0.0, 0.0, 0.0, 1.0, 0.0, 0.0, 0.0, 1.0, 0.0, 0.0, 0.0, 1.0, 0.0, 1.0, 0.0, 0.0, 0.0, 0.0, 0.0, 1.0, 0.0, 1.0, 0.0, 0.0, 0.0, 0.0, 0.0, 1.0, 0.0, 1.0, 0.0, 0.0, 0.0, 0.0, 0.0, 1.0, 0.0, 1.0, 0.0, 0.0, 0.0, 0.0, 0.0, 1.0, 0.0, 1.0, 0.0, 0.0, 0.0, 0.0, 0.0, 1.0, 0.0, 1.0, 0.0, 0.0, 0.0, 0.0, 0.0, 1.0, 0.0, 1.0, 0.0, 0.0, 0.0, 0.0, 0.0, 0.5064, 0.0, 0.6242, 0.0, 0.0, 0.0, 0.3338, 0.0, 0.4183, 0.0, 0.6653, 0.0, 0.6653, 0.0, 0.7615, 0.0, 1.0, 0.0, 1.0, 0.0, 0.7615, 0.0, 0.6653, 0.0, 0.4183, 0.0, 0.0, 0.0, 0.0, 0.0, 0.0, 0.0, 0.0, 0.0, 0.0, 0.0, 0.0, 0.0, 0.0, 0.0, 0.0, 0.0, 0.0, 0.0, 0.0, 0.0, 0.0, 0.0, 0.0, 0.0, 0.0, 0.0, 0.0, 0.0, 0.0, 0.0, 0.0, 0.0, 0.0, 0.0, 0.0, 1.0, 1.0, 1.0, 1.0, 0.0, 0.0, 1.0, 1.0, 1.0, 1.0, 1.0, 1.0, 1.0, 1.0, 1.0, 1.0, 1.0, 1.0, 1.0, 1.0, 1.0, 1.0, 1.0, 0.0, 1.0, 0.0, 1.0, 0.0, 1.0, 0.0, 1.0, 0.0, 1.0, 0.0, 1.0, 0.0, 1.0, 0.0, 1.0, 0.0, 1.0, 0.0, 0.0, 0.0, 0.0, 0.0, 0.0, 0.0, 0.0, 0.0, 0.0, 0.0, 0.0, 0.0, 0.0, 0.0, 0.0, 0.0, 0.0, 0.0, 0.0, 0.0, 0.0, 0.0, 0.0, 0.0, 0.0, 0.0, 0.0, 0.0, 0.0, 0.0, 0.0, 0.0, 0.0, 0.0, 0.0, 0.0, 0.0, 0.0, 0.0, 0.0, 0.0, 0.0, 0.0, 0.0, 0.0, 0.0, 0.0, 0.0, 0.0, 0.0, 0.0, 0.0, 0.0, 0.0, 0.0, 0.0, 0.0, 0.0, 0.0, 0.0, 0.0, 0.0, 0.0, 0.0, 0.0, 0.0, 0.0, 0.0, 0.0, 0.0, 0.0, 0.0, 0.0, 0.0, 0.0, 0.0, 0.0, 0.0, 0.0, 0.0, 0.0, 0.0, 0.0, 0.0, 0.0, 0.0, 0.0, 0.0, 0.0, 0.0, 0.0, 0.0, 0.0, 0.0, 0.0, 0.0, 0.0, 0.0, 0.0, 0.0, 0.0, 0.0, 0.0, 0.0, 0.0, 0.0, 0.0, 0.0, 0.0, 0.0, 0.0, 0.0, 0.0, 0.0, 0.0, 0.0, 0.0, 0.0, 0.0, 0.0, 0.0, 0.0, 0.0, 0.0, 0.0, 0.0, 0.0, 0.0, 0.0, 0.0, 0.0, 0.0, 0.0, 0.0, 0.0, 0.0, 0.0, 0.0, 0.0, 0.0, 0.0, 0.0, 0.0, 0.0, 0.0, 0.0, 0.0, 0.0, 0.0, 0.0, 0.0, 0.0, 0.0, 0.0, 0.0, 0.0, 0.0, 0.0, 0.0, 0.0, 0.0, 0.0, 0.0, 0.0, 0.0, 0.0, 0.0, 0.0, 0.0, 0.0, 0.0, 0.0, 0.0, 0.0, 0.0, 0.0, 0.0, 0.0, 0.0, 0.0, 0.0, 0.0, 0.0, 0.0, 0.0, 0.0, 0.0, 0.0, 0.0, 0.0, 0.0, 0.0, 0.0, 0.0, 0.0, 0.0, 0.0, 0.0, 0.0, 0.0, 0.0, 0.0, 0.0, 0.0, 0.0, 0.0, 0.0, 0.0, 0.0, 0.0, 0.0, 0.0, 0.0, 0.0, 0.0, 0.0, 0.0, 0.0, 0.0, 0.0, 0.0, 0.0, 0.0, 0.0, 0.0, 0.0, 0.0, 0.0, 0.0, 0.0, 0.0, 0.0, 0.0, 0.0, 0.0, 0.0, 0.0, 0.0, 0.0, 0.0, 0.0, 0.0, 0.0, 0.0, 0.0, 0.0, 0.0, 0.0, 0.0, 0.0, 0.0, 0.0, 0.0, 0.0, 0.0, 0.0, 0.0, 0.0, 0.0, 0.0, 0.0, 0.0, 0.0, 0.0, 0.0, 0.0, 0.0, 0.0, 0.0, 0.0, 0.0, 0.0, 0.0, 0.0, 0.0, 0.0, 0.0, 0.0, 0.0, 0.0, 0.0, 0.0, 0.0, 0.0, 0.0, 0.0, 0.0, 0.0, 0.0, 0.0, 0.0, 0.0, 0.0, 0.0, 0.0, 0.0, 0.0, 0.0, 0.0, 0.0, 0.0, 0.0, 0.0, 0.0, 0.0, 0.0, 0.0, 0.0, 0.0, 0.0, 0.0, 0.0, 0.0, 0.0, 0.0, 0.0, 0.0, 0.0, 0.0, 0.0, 0.0, 0.0, 0.0, 0.0, 0.0, 0.0, 0.0, 0.0, 0.0, 0.0, 0.0, 0.0, 0.0, 0.0, 0.0, 0.0, 0.0, 0.0, 0.0, 0.0, 0.0, 0.0, 0.0, 0.0, 0.0, 0.0, 0.0, 0.0, 0.0, 0.0, 0.0, 0.0, 0.0, 0.0, 0.0, 0.0, 0.0, 0.0, 0.0, 0.0, 0.0, 0.0, 0.0, 0.0, 0.0, 0.0, 0.0, 0.0, 0.0, 0.0, 0.0, 0.0, 0.0, 0.0, 0.0, 0.0, 0.0, 0.0, 0.0, 0.0, 0.0, 0.0, 0.0, 0.0, 0.0, 0.0, 0.0, 0.0, 0.0, 0.0, 0.0, 0.0, 0.0, 0.0, 0.0, 0.0, 0.0, 0.0, 0.0, 0.0, 0.0, 0.0, 0.0, 0.0, 0.0, 0.0, 0.0, 0.0, 0.0, 0.0, 0.0, 0.0, 0.0, 0.0, 0.0, 0.0, 0.0, 0.0, 0.0, 0.0, 0.0, 0.0, 0.0, 0.0, 0.0, 0.0, 0.0, 0.0, 0.0, 0.0, 0.0, 0.0, 0.0, 0.0, 0.0, 0.0, 0.0, 0.0, 0.0, 0.0, 0.0, 0.0, 0.0, 0.0, 0.0, 0.0, 0.0, 0.0, 0.0, 0.0, 0.0, 0.0, 0.0, 0.0, 0.0, 0.0, 0.0, 0.0, 0.0, 0.0, 0.0, 0.0, 0.0, 0.0, 0.0, 0.0, 0.0, 0.0, 0.0, 0.0, 0.0, 0.0, 0.0, 0.0, 0.0, 0.0, 0.0, 0.0, 0.0, 0.0, 0.0, 0.0, 0.0, 0.0, 0.0, 0.0, 0.0, 0.0, 0.0, 0.0, 0.0, 0.0, 0.0, 0.0, 0.0, 0.0, 0.0, 0.0, 0.0, 0.0, 0.0, 0.0, 0.0, 0.0, 0.0, 0.0, 0.0, 0.0, 0.0, 0.0, 0.0, 0.0, 0.0, 0.0, 0.0, 0.0, 0.0, 0.0, 0.0, 0.0, 0.0, 0.0, 0.0, 0.0, 0.0, 0.0, 0.0, 0.0, 0.0, 0.0, 0.0, 0.0, 0.0, 0.0, 0.0, 0.0, 0.0, 0.0, 0.0, 0.0, 0.0, 0.0, 0.0, 0.0, 0.0, 0.0, 0.0, 0.0, 0.0, 0.0, 0.0, 0.0, 0.0, 0.0, 0.0, 0.0, 0.0, 0.0, 0.0, 0.0, 0.0, 0.0, 0.0, 0.0, 0.0, 0.0, 0.0, 0.0, 0.0, 0.0, 0.0, 0.0, 0.0, 0.0, 0.0, 0.0, 0.0, 0.0, 0.0, 0.0, 0.0, 0.0, 0.0, 0.0, 0.0, 0.0, 0.0, 0.0, 0.0, 0.0, 0.0, 0.0, 0.0, 0.0, 0.0, 0.0, 0.0, 0.0, 0.0, 0.0, 0.0, 0.0, 0.0, 0.0, 0.0, 0.0, 0.0, 0.0, 0.0, 0.0, 0.0, 0.0, 0.0, 0.0, 0.0, 0.0, 0.0, 0.0, 0.0, 0.0, 0.0, 0.0, 0.0, 0.0, 0.0, 0.0, 0.0, 0.0, 0.0, 0.0, 0.0, 0.0, 0.0, 0.0, 0.0, 0.0, 0.0, 0.0, 0.0, 0.0, 0.0, 0.0, 0.0, 0.0, 0.0, 0.0, 0.0, 0.0, 0.0, 0.0, 0.0, 0.0, 0.0, 0.0, 0.0, 0.0, 0.0, 0.0, 0.0, 0.0, 0.0, 0.0, 0.0, 0.0, 0.0, 0.0, 0.0, 0.0, 0.0, 0.0, 0.0, 0.0, 0.0, 0.0, 0.0, 0.0, 0.0, 0.0, 0.0, 0.0, 0.0, 0.0, 0.0, 0.0, 0.0, 0.0, 0.0, 0.0, 0.0, 0.0, 0.0, 0.0, 0.0, 0.0, 0.0, 0.0, 0.0, 0.0, 0.0, 0.0, 0.0, 0.0, 0.0, 0.0, 0.0, 0.0, 0.0, 0.0, 0.0, 0.0, 0.0, 0.0, 0.0, 0.0, 0.0, 0.0, 0.0, 0.0, 0.0, 0.0, 0.0, 0.0, 0.0, 0.0, 0.0, 0.0, 0.0, 0.0, 0.0, 0.0, 0.0, 0.0, 0.0, 0.0, 0.0, 0.0, 0.0, 0.0, 0.0, 0.0, 0.0, 0.0, 0.0, 0.0, 0.0, 0.0, 0.0, 0.0, 0.0, 0.0, 0.0, 0.0, 0.0, 0.0, 0.0, 0.0, 0.0, 0.0, 0.0, 0.0, 0.0, 0.0, 0.0, 0.0, 0.0, 0.0, 0.0, 0.0, 0.0, 0.0, 0.0, 0.0, 0.0, 0.0, 0.0, 0.0, 0.0, 0.0, 0.0, 0.0, 0.0, 0.0, 0.0, 0.0, 0.0, 0.0, 0.0, 0.0, 0.0, 0.0, 0.0, 0.0, 0.0, 0.0, 0.0, 0.0, 0.0, 0.0, 0.0, 0.0, 0.0, 0.0, 0.0, 0.0, 0.0, 0.0, 0.0, 0.0, 0.0, 0.0, 0.0, 0.0, 0.0, 0.0, 0.0, 0.0, 0.0, 0.0, 0.0, 0.0, 0.0, 0.0, 0.0, 0.0, 0.0, 0.0, 0.0, 0.0, 0.0, 0.0, 0.0, 0.0, 0.0, 0.0, 0.0, 0.0, 0.0, 0.0, 0.0, 0.0, 0.0, 0.0, 0.0, 0.0, 0.0, 0.0, 0.0, 0.0, 0.0, 0.0, 0.0, 0.0, 0.0, 0.0, 0.0, 0.0, 0.0, 0.0, 0.0, 0.0, 0.0, 0.0, 0.0, 0.0, 0.0, 0.0, 0.0, 0.0, 0.0, 0.0, 0.0, 0.0, 0.0, 0.0, 0.0, 0.0, 0.0, 0.0, 0.0, 0.0, 0.0, 0.0, 0.0, 0.0, 0.0, 0.0, 0.0, 0.0, 0.0, 0.0, 0.0, 0.0, 0.0, 0.0, 0.0, 0.0, 0.0, 0.0, 0.0, 0.0, 0.0, 0.0, 0.0, 0.0, 0.0, 0.0, 0.0, 0.0, 0.0, 0.0, 0.0, 0.0, 0.0, 0.0, 0.0, 0.0, 0.0, 0.0, 0.0, 0.0, 0.0, 0.0, 0.0, 0.0, 0.0, 0.0, 0.0, 0.0, 0.0, 0.0, 0.0, 0.0, 0.0, 0.0, 0.0, 0.0, 0.0, 0.0, 0.0, 0.0, 0.0, 0.0, 0.0, 0.0, 0.0, 0.0, 0.0, 0.0, 0.0, 0.0, 0.0, 0.0, 0.0, 0.0, 0.0, 0.0, 0.0, 0.0, 0.0, 0.0, 0.0, 0.0, 0.0, 0.0, 0.0, 0.0, 0.0, 0.0, 0.0, 0.0, 0.0, 0.0, 0.0, 0.0, 0.0, 0.0, 0.0, 0.0, 0.0, 0.0, 0.0, 0.0, 0.0, 0.0, 0.0, 0.0, 0.0, 0.0, 0.0, 0.0, 0.0, 0.0, 0.0, 0.0, 0.0, 0.0, 0.0, 0.0, 0.0, 0.0, 0.0, 0.0, 0.0, 0.0, 0.0, 0.0, 0.0, 0.0, 0.0, 0.0, 0.0, 0.0, 0.0, 0.0, 0.0, 0.0, 0.0, 0.0, 0.0, 0.0, 0.0, 0.0, 0.0, 0.0, 0.0, 0.0, 0.0, 0.0, 0.0, 0.0, 0.0, 0.0, 0.0, 0.0, 0.0, 0.0, 0.0, 0.0, 0.0, 0.0, 0.0, 0.0, 0.0, 0.0, 0.0, 0.0, 0.0, 0.0, 0.0, 0.0, 0.0, 0.0, 0.0, 0.0, 0.0, 0.0, 0.0, 0.0, 0.0, 0.0, 0.0, 0.0, 0.0, 0.0, 0.0, 0.0, 0.0, 0.0, 0.0, 0.0, 0.0, 0.0, 0.0, 0.0, 0.0, 0.0, 0.0, 0.0, 0.0, 0.0, 0.0, 0.0, 0.0, 0.0, 0.0, 0.0, 0.0, 0.0, 0.0, 0.0, 0.0, 0.0, 0.0, 0.0, 0.0, 0.0, 0.0, 0.0, 0.0, 0.0, 0.0, 0.0, 0.0, 0.0, 0.0, 0.0, 0.0, 0.0, 0.0, 0.0, 0.0, 0.0, 0.0, 0.0, 0.0, 0.0, 0.0, 0.0, 0.0, 0.0, 0.0, 0.0, 0.0, 0.0, 0.0, 0.0, 0.0, 0.0, 0.0, 0.0, 0.0, 0.0, 0.0, 0.0, 0.0, 0.0, 0.0, 0.0, 0.0, 0.0, 0.0, 0.0, 0.0, 0.0, 0.0, 0.0, 0.0, 0.0, 0.0, 0.0, 0.0, 0.0, 0.0, 0.0, 0.0, 0.0, 0.0, 0.0, 0.0, 0.0, 0.0, 0.0, 0.0, 0.0, 0.0, 0.0, 0.0, 0.0, 0.0, 0.0, 0.0, 0.0, 0.0, 0.0, 0.0, 0.0, 0.0, 0.0, 0.0, 0.0, 0.0, 0.0, 0.0, 0.0, 0.0, 0.0, 0.0, 0.0, 0.0, 0.0, 0.0, 0.0, 0.0, 0.0, 0.0, 0.0, 0.0, 0.0, 0.0, 0.0, 0.0, 0.0, 0.0, 0.0, 0.0, 0.0, 0.0, 0.0, 0.0, 0.0, 0.0, 0.0, 0.0, 0.0, 0.0, 0.0, 0.0, 0.0, 0.0, 0.0, 0.0, 0.0, 0.0, 0.0, 0.0, 0.0, 0.0, 0.0, 0.0, 0.0, 0.0, 0.0, 0.0, 0.0, 0.0, 0.0, 0.0, 0.0, 0.0, 0.0, 0.0, 0.0, 0.0, 0.0, 0.0, 0.0, 0.0, 0.0, 0.0, 0.0, 0.0, 0.0, 0.0, 0.0, 0.0, 0.0, 0.0, 0.0, 0.0, 0.0, 0.0, 0.0, 0.0, 0.0, 0.0, 0.0, 0.0, 0.0, 0.0, 0.0, 0.0, 0.0, 0.0, 0.0, 0.0, 0.0, 0.0, 0.0, 0.0, 0.0, 0.0, 0.0, 0.0, 0.0, 0.0, 0.0, 0.0, 0.0, 0.0, 0.0, 0.0, 0.0, 0.0, 0.0, 0.0, 0.0, 0.0, 0.0, 0.0, 0.0, 0.0, 0.0, 0.0, 0.0, 0.0, 0.0, 0.0, 0.0, 0.0, 0.0, 0.0, 0.0, 0.0, 0.0, 0.0, 0.0, 0.0, 0.0, 0.0, 0.0, 0.0, 0.0, 0.0, 0.0, 0.0, 0.0, 0.0, 0.0, 0.0, 0.0, 0.0, 0.0, 0.0, 0.0, 0.0, 0.0, 0.0, 0.0, 0.0, 0.0, 0.0, 0.0, 0.0, 0.0, 0.0, 0.0, 0.0, 0.0, 0.0, 0.0, 0.0, 0.0, 0.0, 0.0, 0.0, 0.0, 0.0, 0.0, 0.0, 0.0, 0.0, 0.0, 0.0, 0.0, 0.0, 0.0, 0.0, 0.0, 0.0, 0.0, 0.0, 0.0, 0.0, 0.0, 0.0, 0.0, 0.0, 0.0, 0.0, 0.0, 0.0, 0.0, 0.0, 0.0, 0.0, 0.0, 0.0, 0.0, 0.0, 0.0, 0.0, 0.0, 0.0, 0.0, 0.0, 0.0, 0.0, 0.0, 0.0, 0.0, 0.0, 0.0, 0.0, 1.0, 0.0, 0.0, 0.0, 0.0, 0.0, 0.0, 0.0, 1.0, 0.0, 0.0, 0.0, 0.0, 0.0, 1.0, 0.0, 0.0, 0.0, 0.0, 0.0, 0.0, 0.0, 0.0, 0.0, 1.0, 0.0, 0.0, 0.0, 0.0, 0.0, 0.0, 1.0, 1.0, 1.0, 0.8066, 1.0, 0.6669, 1.0, 0.0, 1.0, 1.0, 1.0, 1.0, 1.0, 0.0, 1.0, 0.0, 1.0, 1.0, 1.0, 1.0, 1.0, 1.0, 1.0, 0.0, 1.0, 0.0, 1.0, 0.0, 1.0, 0.0, 1.0, 1.0, 1.0, 1.0, 0.0, 1.0, 0.0, 0.5574, 0.0, 0.7049, 0.0, 0.8525, 0.0, 1.0, 1.0, 1.0, 1.0, 0.0, 1.0, 0.0, 1.0, 1.0, 1.0, 1.0, 1.0, 1.0, 1.0, 1.0, 1.0, 0.0, 1.0, 0.0, 1.0, 1.0, 0.0, 0.0, 0.0, 1.0, 0.0, 1.0, 0.0, 1.0, 0.0, 1.0, 0.0, 0.0, 0.0, 0.0, 0.0, 0.0, 1.0, 0.0, 1.0, 0.6669, 1.0, 0.0, 1.0, 0.0, 1.0, 0.6669, 1.0, 0.8066, 1.0, 0.4225, 1.0, 0.4225, 1.0, 0.8066, 1.0, 1.0, 1.0, 0.0, 1.0, 0.0, 1.0, 1.0, 1.0, 0.0, 1.0, 1.0, 1.0, 0.0, 1.0, 1.0, 1.0, 0.0, 1.0, 0.0, 1.0, 1.0, 1.0, 0.0, 1.0, 1.0, 1.0, 1.0, 1.0, 0.0, 1.0, 0.0, 1.0, 1.0, 1.0, 0.0, 1.0, 1.0, 1.0, 0.0, 1.0, 1.0, 1.0, 0.7741, 1.0, 1.0, 1.0, 0.7741, 1.0, 1.0, 1.0, 0.4661, 1.0, 0.0, 1.0, 1.0, 1.0, 0.7741, 1.0, 0.0, 1.0, 0.0, 0.0, 0.0, 0.0, 1.0, 0.0, 1.0, 0.0, 1.0, 0.0, 1.0, 0.0, 0.0, 0.0, 0.0, 0.0, 0.4183, 0.0, 0.3338, 0.0, 0.0, 0.0, 0.0, 0.0, 1.0, 0.0, 1.0, 0.0, 1.0, 0.0, 0.0, 0.0, 0.0, 0.0, 0.0, 0.0, 0.0, 0.0, 1.0, 0.0, 1.0, 0.0, 0.0, 0.0, 0.0, 0.0, 1.0, 0.0, 1.0, 0.0, 0.0, 0.0, 0.0, 0.0, 1.0, 0.0, 1.0, 0.0, 0.0, 0.0, 1.0, 0.0, 0.0, 0.0, 1.0, 0.0, 0.0, 0.0, 0.3338, 0.0, 0.6653, 0.0, 1.0, 0.0, 1.0, 0.0, 1.0, 0.0, 1.0, 0.0, 1.0, 0.0, 1.0, 0.0, 0.0, 0.0, 0.0, 0.0, 0.0, 0.0, 0.0, 0.0, 1.0, 0.0, 0.0, 0.0, 1.0, 0.0, 0.0, 0.0, 1.0, 0.0, 0.0, 0.0, 1.0, 0.0, 0.0, 0.0, 1.0, 0.0, 1.0, 0.0, 0.0, 0.0, 0.3338, 0.0, 0.4183, 0.0, 0.6653, 0.0, 1.0, 0.0, 1.0, 0.0, 1.0, 0.0, 1.0, 0.0, 0.0, 0.0, 0.6653, 0.0, 0.4183, 0.0, 0.0, 0.0, 0.0, 0.0, 1.0, 0.0, 0.6653, 0.0, 0.0, 0.0, 0.0, 1.0, 1.0, 1.0, 1.0, 0.0, 0.0, 0.0, 0.0, 1.0, 1.0, 1.0, 1.0, 0.0, 0.0, 0.0, 0.0, 1.0, 1.0, 1.0, 1.0, 0.0, 0.0, 0.0, 1.0, 0.0, 0.0, 0.0, 0.0, 0.0, 1.0, 0.0, 1.0, 0.0, 0.0, 1.0, 1.0, 1.0, 0.0, 1.0, 0.0, 1.0, 0.4661, 1.0, 1.0, 1.0, 0.0, 1.0, 0.0, 1.0, 1.0, 1.0, 0.7741, 1.0, 1.0, 1.0, 0.0, 0.0, 0.0, 0.0, 0.5574, 0.0, 1.0, 0.0, 1.0, 0.0, 0.5574, 0.0, 0.0, 1.0, 0.0, 0.0, 0.0, 0.0, 1.0, 0.0, 1.0, 0.0, 1.0, 0.0, 1.0, 0.0, 0.0, 0.0, 0.0, 0.0, 0.0, 0.0, 0.0, 0.0, 0.4183, 0.0, 0.3338, 0.0, 0.0, 0.0, 0.0, 0.0, 1.0, 0.0, 1.0, 0.0, 0.0, 0.0, 0.0, 0.0, 0.0, 0.0, 0.0, 0.0, 1.0, 0.0, 1.0, 0.0, 0.0, 0.0, 0.0, 0.0, 1.0, 0.0, 1.0, 0.0, 0.0, 0.0, 0.0, 0.0, 1.0, 0.0, 1.0, 0.0, 0.0, 0.0, 1.0, 0.0, 0.0, 0.0, 1.0, 0.0, 0.0, 0.0, 0.3338, 0.0, 0.6653, 0.0, 1.0, 0.0, 1.0, 0.0, 1.0, 0.0, 1.0, 0.0, 1.0, 0.0, 1.0, 0.0, 0.0, 0.0, 0.0, 0.0, 0.0, 0.0, 0.0, 0.0, 1.0, 0.0, 0.0, 0.0, 1.0, 0.0, 0.0, 0.0, 1.0, 0.0, 0.0, 0.0, 1.0, 0.0, 0.0, 0.0, 1.0, 0.0, 1.0, 0.0, 0.0, 0.0, 0.3338, 0.0, 0.4183, 0.0, 0.6653, 0.0, 0.6653, 0.0, 0.4183, 0.0, 0.0, 0.0, 0.0, 0.0, 1.0, 0.0, 0.6653, 1.0, 1.0, 1.0, 0.8066, 1.0, 0.6669, 1.0, 0.0, 1.0, 1.0, 1.0, 1.0, 1.0, 0.0, 1.0, 0.0, 1.0, 1.0, 1.0, 1.0, 1.0, 1.0, 1.0, 0.0, 1.0, 0.0, 1.0, 0.0, 1.0, 0.0, 1.0, 1.0, 1.0, 1.0, 1.0, 1.0, 1.0, 0.0, 1.0, 0.0, 1.0, 1.0, 1.0, 1.0, 1.0, 1.0, 1.0, 0.0, 1.0, 0.0, 1.0, 1.0, 1.0, 1.0, 1.0, 1.0, 0.0, 0.0, 0.0, 1.0, 0.0, 1.0, 0.0, 1.0, 0.0, 1.0, 0.0, 0.0, 0.0, 0.0, 0.0, 0.0, 1.0, 0.0, 1.0, 0.6669, 1.0, 0.0, 1.0, 0.0, 1.0, 0.6669, 1.0, 0.8066, 1.0, 0.4225, 1.0, 0.4225, 1.0, 0.8066, 1.0, 1.0, 1.0, 0.0, 1.0, 0.0, 1.0, 1.0, 1.0, 0.0, 1.0, 0.0, 1.0, 1.0, 1.0, 0.0, 1.0, 1.0, 1.0, 0.0, 1.0, 0.0, 1.0, 1.0, 1.0, 0.0, 1.0, 1.0, 1.0, 1.0, 1.0, 0.0, 1.0, 0.0, 1.0, 1.0, 1.0, 0.0, 1.0, 1.0, 1.0, 0.0, 1.0, 1.0, 1.0, 0.7741, 1.0, 1.0, 1.0, 0.7741, 1.0, 1.0, 1.0, 0.0, 1.0, 1.0, 1.0, 0.7741, 1.0, 0.0, 1.0, 0.0, 0.0, 0.0, 0.0, 1.0, 0.0, 1.0, 0.0, 1.0, 0.0, 1.0, 0.0, 0.0, 0.0, 0.0, 0.0, 0.4183, 0.0, 0.3338, 0.0, 0.0, 0.0, 0.0, 0.0, 1.0, 0.0, 1.0, 0.0, 0.0, 0.0, 0.0, 0.0, 0.0, 0.0, 0.0, 0.0, 1.0, 0.0, 1.0, 0.0, 0.0, 0.0, 0.0, 0.0, 1.0, 0.0, 1.0, 0.0, 0.0, 0.0, 0.0, 0.0, 1.0, 0.0, 1.0, 0.0, 0.0, 0.0, 1.0, 0.0, 0.0, 0.0, 1.0, 0.0, 0.0, 0.0, 0.3338, 0.0, 0.6653, 0.0, 1.0, 0.0, 1.0, 0.0, 1.0, 0.0, 1.0, 0.0, 1.0, 0.0, 1.0, 0.0, 0.0, 0.0, 0.0, 0.0, 0.0, 0.0, 0.0, 0.0, 1.0, 0.0, 0.0, 0.0, 1.0, 0.0, 0.0, 0.0, 1.0, 0.0, 0.0, 0.0, 1.0, 0.0, 0.0, 0.0, 1.0, 0.0, 1.0, 0.0, 0.0, 0.0, 0.0, 0.0, 1.0, 0.0, 1.0, 0.0, 1.0, 0.0, 0.0, 0.0, 0.0, 0.0, 1.0, 0.0, 1.0, 0.0, 1.0, 0.0, 1.0, 0.0, 0.0, 0.0, 0.0, 0.0, 0.0, 1.0, 1.0, 1.0, 1.0, 0.0, 0.0, 0.0, 0.0, 1.0, 1.0, 1.0, 1.0, 0.0, 0.0, 0.0, 0.0, 1.0, 1.0, 1.0, 1.0, 1.0, 1.0, 1.0, 0.0, 1.0, 0.0, 1.0, 1.0, 1.0, 1.0, 1.0, 0.0, 1.0, 1.0, 0.0, 0.3338, 0.0, 0.4183, 0.0, 0.6653, 0.0, 0.6653, 0.0, 0.4183, 0.0, 0.0, 0.0, 0.0, 0.0, 1.0, 0.0, 0.6653, 0.0, 0.0, 1.0, 0.0, 1.0, 1.0, 0.0, 1.0, 0.0, 0.0, 1.0, 0.0, 1.0, 1.0, 0.0, 1.0, 0.0, 0.0, 1.0, 0.0, 1.0, 1.0, 0.0, 1.0, 0.0, 0.0, 1.0, 0.0, 1.0, 1.0, 0.0, 1.0, 0.0, 0.0, 1.0, 0.0, 1.0, 1.0, 0.0, 1.0, 0.0, 0.0, 1.0, 0.0, 1.0, 1.0, 0.0, 1.0, 0.0, 0.0, 1.0, 0.0, 1.0, 1.0, 0.0, 1.0, 0.0, 0.0, 1.0, 0.0, 1.0, 1.0, 0.0, 1.0, 0.0, 0.0, 1.0, 0.0, 1.0, 1.0, 0.0, 1.0, 0.0, 0.0, 1.0, 0.0, 1.0, 1.0, 0.0, 1.0, 0.0, 0.0, 1.0, 0.0, 1.0, 1.0, 0.0, 1.0, 0.0, 0.0, 1.0, 0.0, 1.0, 1.0, 0.0, 1.0, 0.0, 0.0, 1.0, 0.0, 1.0, 1.0, 0.0, 1.0, 0.0, 0.0, 1.0, 0.0, 1.0, 1.0, 0.0, 1.0, 0.0, 0.0, 1.0, 0.0, 1.0, 1.0, 0.0, 1.0, 0.0, 0.0, 1.0, 0.0, 1.0, 1.0, 0.0, 1.0, 0.6667, 0.0, 1.0, 0.0, 1.0, 1.0, 0.6667, 1.0, 1.0, 0.0, 0.0, 0.0, 0.5, 0.0, 1.0, 0.0, 0.0, 0.0, 0.0, 0.0, 0.0, 0.0, 0.0, 0.0, 0.0, 1.0, 1.0, 1.0, 0.5, 1.0, 0.0, 1.0, 1.0, 1.0, 1.0, 1.0, 1.0, 1.0, 1.0, 0.0, 0.0, 0.0, 1.0, 0.0, 1.0, 0.0, 1.0, 0.0, 0.0, 1.0, 1.0, 1.0, 1.0, 1.0, 0.0, 1.0, 0.0, 1.0, 1.0, 1.0, 1.0, 1.0, 0.0, 1.0, 0.0, 1.0, 1.0, 1.0, 1.0, 1.0, 0.0, 1.0, 0.0, 1.0, 1.0, 1.0, 1.0, 1.0, 0.0, 1.0, 0.0, 1.0, 1.0, 1.0, 1.0, 1.0, 0.0, 1.0, 0.0, 1.0, 1.0, 1.0, 1.0, 1.0, 0.0, 1.0, 0.0, 1.0, 1.0, 1.0, 1.0, 1.0, 0.0, 1.0, 0.0, 1.0, 1.0, 1.0, 1.0, 1.0, 0.0, 1.0, 0.0, 1.0, 0.5, 1.0, 0.5, 1.0, 0.0, 1.0, 0.0, 1.0, 1.0, 1.0, 1.0, 1.0, 0.0, 1.0, 0.5, 1.0, 1.0, 1.0, 1.0, 1.0, 0.5, 1.0, 0.0, 1.0, 1.0, 1.0, 1.0, 1.0, 0.0, 1.0, 0.0, 1.0, 1.0, 1.0, 1.0, 1.0, 0.0, 1.0, 0.0, 1.0, 1.0, 1.0, 1.0, 1.0, 0.0, 1.0, 0.0, 1.0, 1.0, 1.0, 1.0, 1.0, 0.0, 1.0, 0.0, 1.0, 1.0, 1.0, 1.0, 1.0, 0.0, 1.0, 0.0, 1.0, 1.0, 1.0, 1.0, 1.0, 0.0, 1.0, 0.0, 1.0, 1.0, 1.0, 1.0, 1.0, 0.0, 1.0, 0.0, 1.0, 1.0, 1.0, 1.0, 1.0, 0.0, 1.0, 0.0, 1.0, 0.5, 1.0, 0.5, 1.0, 0.0, 1.0, 0.0, 1.0, 1.0, 1.0, 1.0, 1.0, 0.0, 1.0, 0.5, 1.0, 1.0, 1.0, 1.0, 1.0, 0.5, 1.0, 0.0, 1.0, 1.0, 1.0, 1.0, 1.0, 0.0, 1.0, 0.0, 1.0, 1.0, 1.0, 1.0, 1.0, 0.0, 1.0, 0.0, 1.0, 1.0, 1.0, 1.0, 1.0, 0.0, 1.0, 0.0, 1.0, 1.0, 1.0, 1.0, 1.0, 0.0, 1.0, 1.0, 0.0, 0.0, 0.0, 0.0, 0.0, 1.0, 0.0, 1.0, 0.0, 0.0, 0.0, 0.0, 0.0, 1.0, 0.0, 1.0, 0.0, 0.0, 0.0, 0.0, 0.0, 1.0, 0.0, 1.0, 0.0, 0.0, 0.0, 0.0, 0.0, 1.0, 0.0, 1.0, 0.0, 0.0, 0.0, 0.0, 0.0, 1.0, 0.0, 1.0, 0.0, 0.0, 0.0, 0.0, 0.0, 1.0, 0.0, 1.0, 0.0, 0.0, 0.0, 0.0, 0.0, 1.0, 0.0, 1.0, 0.0, 0.0, 0.0, 0.0, 0.0, 1.0, 0.0, 1.0, 0.0, 0.5, 0.0, 0.5, 0.0, 1.0, 0.0, 1.0, 0.0, 0.0, 0.0, 0.0, 0.0, 1.0, 0.0, 0.5, 0.0, 0.0, 0.0, 0.0, 0.0, 0.5, 0.0, 1.0, 0.0, 0.0, 0.0, 0.0, 0.0, 1.0, 0.0, 1.0, 0.0, 0.5, 0.0, 0.5, 0.0, 1.0, 0.0, 1.0, 0.0, 0.0, 0.0, 0.0, 0.0, 1.0, 0.0, 1.0, 0.0, 0.0, 0.0, 0.0, 0.0, 1.0, 0.0, 1.0, 0.0, 0.0, 0.0, 0.0, 0.0, 1.0, 0.0, 0.5, 0.0, 0.0, 0.0, 0.0, 0.0, 0.5, 0.0, 1.0, 0.0, 0.0, 0.0, 0.0, 0.0, 1.0, 0.0, 1.0, 0.0, 0.0, 0.0, 0.0, 0.0, 1.0, 0.0, 1.0, 0.0, 0.0, 0.0, 0.0, 0.0, 1.0, 0.0, 1.0, 0.0, 0.0, 0.0, 0.0, 0.0, 1.0, 0.0, 1.0, 0.0, 0.0, 0.0, 0.0, 0.0, 1.0, 0.0, 1.0, 0.0, 0.0, 0.0, 0.0, 0.0, 1.0, 0.0, 1.0, 1.0, 1.0, 0.0, 0.0, 0.0, 0.0, 1.0, 0.0, 1.0, 0.0, 0.0, 0.0, 0.0, 0.0, 1.0, 0.0, 0.0, 0.0, 0.0, 0.0, 1.0, 1.0, 1.0, 1.0, 0.0, 0.0, 0.0, 0.5, 1.0, 0.0, 0.0, 0.0, 0.0, 0.5, 1.0, 0.5, 1.0, 0.0, 0.0, 0.0, 0.0, 0.0, 1.0, 1.0, 1.0, 1.0, 0.0, 0.0, 0.0, 0.0, 1.0, 0.0, 1.0, 0.0, 0.0, 0.0, 0.0, 0.0, 1.0, 0.0, 1.0, 0.0, 1.0, 1.0, 0.0, 0.5, 0.0, 0.0, 1.0, 0.0, 1.0, 0.5, 0.0, 0.0, 0.0, 0.0, 1.0, 0.0, 1.0, 0.0, 0.0, 0.0, 1.0, 0.0, 1.0, 0.0, 0.0, 0.0, 1.0, 0.0, 0.0, 0.0, 0.0, 0.0, 1.0, 0.0, 1.0, 0.0, 0.0, 0.0, 0.0, 0.0, 1.0, 1.0, 0.0, 1.0, 0.0, 1.0, 1.0, 0.0, 0.5574, 1.0, 0.0, 1.0, 0.0, 1.0, 0.4661, 1.0, 1.0, 1.0, 1.0, 0.0, 0.5574, 0.0, 0.5574, 1.0, 1.0, 0.0, 0.7049, 1.0, 1.0, 0.0, 0.8525, 0.0, 0.7049, 1.0, 1.0, 0.0, 1.0, 0.0, 0.8525, 1.0, 1.0, 1.0, 1.0, 0.6667, 1.0, 0.3333, 1.0, 1.0, 0.0, 0.0, 0.0, 1.0, 0.0, 1.0, 1.0, 1.0, 1.0, 1.0, 0.0, 1.0, 0.0, 0.0, 0.0, 0.0, 0.0, 0.3333, 0.0, 0.3333, 1.0, 0.0, 1.0, 0.3333, 0.0, 0.6667, 0.0, 0.6667, 1.0, 0.3333, 1.0])
me_plane.use_remesh_fix_poles = True
me_plane.use_remesh_preserve_attributes = False
me_plane.use_mirror_vertex_groups = False
me_plane.update()
me_plane_006 = bpy.data.meshes.new('Plane.006')
me_plane_006.from_pydata([(-1.0, -1.0, 0.0), (1.0, -1.0, 0.0), (-1.0, 1.0, 0.0), (1.0, 1.0, 0.0)], [], [(0, 1, 3, 2)])
_uv = me_plane_006.uv_layers.new(name='UVMap')
_uv.uv.foreach_set('vector', [0.0, 0.0, 1.0, 0.0, 1.0, 1.0, 0.0, 1.0])
me_plane_006.use_remesh_fix_poles = True
me_plane_006.use_remesh_preserve_attributes = False
me_plane_006.use_mirror_vertex_groups = False
me_plane_006.update()

# ---- curves / text
cu_nurbspath = bpy.data.curves.new('NurbsPath', 'CURVE')
cu_nurbspath.dimensions = '3D'
_sp = cu_nurbspath.splines.new('NURBS'); _sp.points.add(3)
_sp.points.foreach_set('co', [-5.589, 36.38, 0.0, 1.0, -3.058, 40.21, 0.0, 1.0, 0.3168, 33.53, 0.0, 1.0, 3.101, 40.38, 0.0, 1.0])
_sp.order_u = 2
_sp.order_v = 0
_sp.resolution_u = 16
_sp.use_endpoint_u = True
cu_nurbspath.use_path = True
cu_nurbspath.use_path_clamp = True
cu_nurbspath.resolution_u = 16
cu_nurbspath.render_resolution_u = 20
cu_nurbspath.fill_mode = 'FULL'
cu_nurbspath.twist_smooth = 0.69
cu_nurbspath_001 = bpy.data.curves.new('NurbsPath.001', 'CURVE')
cu_nurbspath_001.dimensions = '3D'
_sp = cu_nurbspath_001.splines.new('NURBS'); _sp.points.add(8)
_sp.points.foreach_set('co', [-2.539, 4.328, 0.0, 1.0, 5.132, 8.769, 0.0, 1.0, 8.268, 6.178, 0.0, 1.0, 5.359, -3.289, 0.0, 1.0, 8.31, -6.346, 0.0, 1.0, 13.61, -1.934, 0.0, 1.0, 17.01, -10.5, 0.0, 1.0, 20.39, -10.27, 0.0, 1.0, 25.2, -8.175, 0.0, 1.0])
_sp.order_v = 0
_sp.use_endpoint_u = True
cu_nurbspath_001.use_path = True
cu_nurbspath_001.use_path_clamp = True
cu_nurbspath_001.fill_mode = 'FULL'

# ---- objects
ob_cliffside_road = bpy.data.objects.new('Cliffside road', me_plane)
ob_cliffside_road_guide = bpy.data.objects.new('Cliffside road guide', cu_nurbspath)
ob_nurbspath = bpy.data.objects.new('NurbsPath', cu_nurbspath_001)
ob_plane = bpy.data.objects.new('Plane', me_plane_006)

# ---- transforms, parenting, visibility, modifiers, constraints
ob_cliffside_road.location = (0.0, 0.0, 0.0)
ob_cliffside_road.lineart.crease_threshold = 0.0
_m = ob_cliffside_road.modifiers.new('Triangulate', 'TRIANGULATE')
ob_cliffside_road_guide.location = (0.3569, 0.8143, 0.0)
ob_cliffside_road_guide.lineart.crease_threshold = 0.0
ob_nurbspath.location = (-16.33, 8.198, 0.0)
ob_nurbspath.rotation_euler = (0.0, -0.0, 1.502)
ob_nurbspath.lineart.crease_threshold = 0.0
ob_plane.location = (1.707, 27.73, -0.7677)
ob_plane.scale = (14.36, 14.36, 14.36)
ob_plane.lineart.crease_threshold = 0.0

# ---- collection membership
col_collection.objects.link(ob_cliffside_road)
col_collection.objects.link(ob_cliffside_road_guide)
col_collection.objects.link(ob_nurbspath)
col_collection.objects.link(ob_plane)

# ---- scene / render settings (as saved in the file)
scene.frame_start = 1; scene.frame_end = 250; scene.frame_set(1)
scene.render.engine = 'CYCLES'
scene.cycles.use_denoising = False
scene.cycles.samples = 128
scene.cycles.sampling_pattern = 'TABULATED_SOBOL'
scene.cycles.use_adaptive_sampling = False
scene.cycles.use_light_tree = False
scene.view_settings.view_transform = 'Filmic'
bpy.context.view_layer.update()

# ---- added for rendering (the .blend has no active camera and no usable light): camera, sun
cam_auto = bpy.data.cameras.new('AutoCamera')
cam_auto.lens = 50.0
cam_auto.sensor_width = 36.0
cam_auto.clip_end = 1162.61
ob_auto_camera = bpy.data.objects.new('AutoCamera', cam_auto)
scene.collection.objects.link(ob_auto_camera)
ob_auto_camera.location = (61.2335, -64.3127, 51.1852)
ob_auto_camera.rotation_euler = (1.09748, -7.21219e-08, 0.694738)
scene.camera = ob_auto_camera
light_auto_sun = bpy.data.lights.new('AutoSun', 'SUN')
light_auto_sun.energy = 3.0
light_auto_sun.angle = 0.0523599
ob_auto_sun = bpy.data.objects.new('AutoSun', light_auto_sun)
scene.collection.objects.link(ob_auto_sun)
ob_auto_sun.rotation_euler = (0.872665, 0.174533, 0.523599)
bpy.context.view_layer.update()
